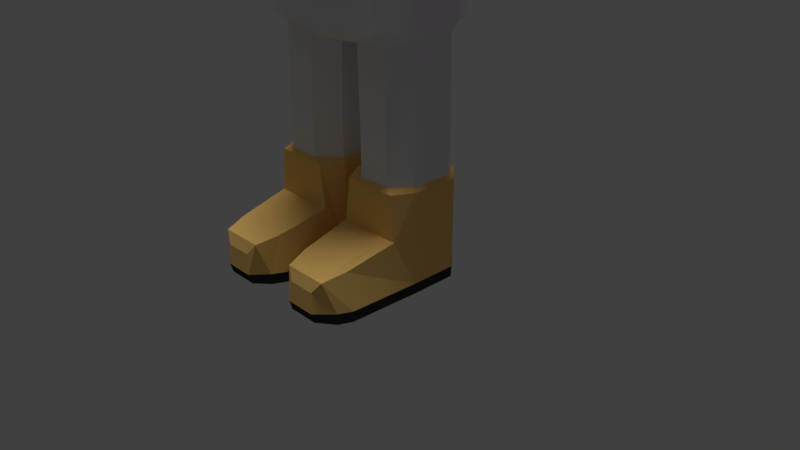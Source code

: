 # Source: astro_tommy_v1.blend  (saved by Blender 2.79.0; exported with 4.5.12 LTS)
import bpy
from mathutils import Matrix  # noqa: F401  (used for matrix-valued properties, if any)

bpy.ops.wm.read_factory_settings(use_empty=True)
scene = bpy.context.scene
scene.name = 'Scene'

# ---- collections
col_collection_1 = bpy.data.collections.new('Collection 1'); scene.collection.children.link(col_collection_1)

# ---- images (referenced by path relative to the original .blend; pixels are not part of the script)
import os
ASSET_DIR = os.environ.get("B2B_ASSET_DIR", "")  # directory of the original .blend (textures are referenced by path, not embedded)
HERE = os.path.dirname(os.path.abspath(__file__))  # packed textures are extracted next to this script under _unpacked/

def load_image(name, relpath, width, height, colorspace="sRGB"):
    """Load a texture the original file referenced (path relative to the .blend, or extracted next to this script)."""
    p = next((c for c in (os.path.join(HERE, relpath), os.path.join(ASSET_DIR, relpath)) if relpath and os.path.exists(c)), "")
    if p:
        img = bpy.data.images.load(p, check_existing=True)
        img.name = name
    else:  # same state as the original file: an image datablock whose file is absent (Cycles renders it pink)
        img = bpy.data.images.new(name, width, height)
        img.source = "FILE"
        img.filepath = "//" + (relpath or name)
    img.colorspace_settings.name = colorspace
    return img
img_arm_uv_r_png = load_image('arm_UV_R.png', 'arm_UV_R.png', 1024, 1024, 'sRGB')
img_arm_uv_l_png = load_image('arm_UV_L.png', 'arm_UV_L.png', 1024, 1024, 'sRGB')

# ---- materials (node trees are filled in below, after node groups)
mat_branco_fato = bpy.data.materials.new('branco-fato')
mat_branco_fato.alpha_threshold = 0.0
mat_branco_fato.roughness = 0.5
mat_amarelo_fato = bpy.data.materials.new('amarelo-fato')
mat_amarelo_fato.alpha_threshold = 0.0
mat_amarelo_fato.roughness = 0.5
mat_preto_fato = bpy.data.materials.new('preto-fato')
mat_preto_fato.alpha_threshold = 0.0
mat_preto_fato.roughness = 0.5
mat_arm_texture_right = bpy.data.materials.new('arm_texture_right')
mat_arm_texture_right.alpha_threshold = 0.0
mat_arm_texture_right.roughness = 0.5
mat_cinza_fato = bpy.data.materials.new('cinza-fato')
mat_cinza_fato.alpha_threshold = 0.0
mat_cinza_fato.roughness = 0.5
mat_arm_texture_left = bpy.data.materials.new('arm_texture_left')
mat_arm_texture_left.alpha_threshold = 0.0
mat_arm_texture_left.roughness = 0.5
mat_vermelho_fato = bpy.data.materials.new('vermelho-fato')
mat_vermelho_fato.alpha_threshold = 0.0
mat_vermelho_fato.roughness = 0.5

# ---- material node trees
mat_branco_fato.use_nodes = True; mat_branco_fato.node_tree.nodes.clear()
_N = mat_branco_fato.node_tree.nodes; _L = mat_branco_fato.node_tree.links
n0 = _N.new('ShaderNodeOutputMaterial'); n0.name = 'Material Output'; n0.location = (300, 300)
n1 = _N.new('ShaderNodeBsdfDiffuse'); n1.name = 'Diffuse BSDF'; n1.location = (10, 300)
n1.inputs[0].default_value = (0.8308, 0.8308, 0.8308, 1.0)
_L.new(n1.outputs[0], n0.inputs[0])
n0.is_active_output = True
mat_amarelo_fato.use_nodes = True; mat_amarelo_fato.node_tree.nodes.clear()
_N = mat_amarelo_fato.node_tree.nodes; _L = mat_amarelo_fato.node_tree.links
n0 = _N.new('ShaderNodeOutputMaterial'); n0.name = 'Material Output'; n0.location = (300, 300)
n1 = _N.new('ShaderNodeBsdfDiffuse'); n1.name = 'Diffuse BSDF'; n1.location = (10, 300)
n1.inputs[0].default_value = (0.9823, 0.6172, 0.1812, 1.0)
_L.new(n1.outputs[0], n0.inputs[0])
n0.is_active_output = True
mat_preto_fato.use_nodes = True; mat_preto_fato.node_tree.nodes.clear()
_N = mat_preto_fato.node_tree.nodes; _L = mat_preto_fato.node_tree.links
n0 = _N.new('ShaderNodeOutputMaterial'); n0.name = 'Material Output'; n0.location = (300, 300)
n1 = _N.new('ShaderNodeBsdfDiffuse'); n1.name = 'Diffuse BSDF'; n1.location = (10, 300)
n1.inputs[0].default_value = (0.03955, 0.03955, 0.03955, 1.0)
_L.new(n1.outputs[0], n0.inputs[0])
n0.is_active_output = True
mat_arm_texture_right.use_nodes = True; mat_arm_texture_right.node_tree.nodes.clear()
_N = mat_arm_texture_right.node_tree.nodes; _L = mat_arm_texture_right.node_tree.links
n0 = _N.new('ShaderNodeTexImage'); n0.name = 'Image Texture'; n0.location = (-4, 327)
n0.width = 140
n0.image = img_arm_uv_r_png
n1 = _N.new('ShaderNodeBsdfDiffuse'); n1.name = 'Diffuse BSDF'; n1.location = (205, 347)
n2 = _N.new('ShaderNodeOutputMaterial'); n2.name = 'Material Output'; n2.location = (398, 253)
_L.new(n1.outputs[0], n2.inputs[0])
_L.new(n0.outputs[0], n1.inputs[0])
n2.is_active_output = True
mat_cinza_fato.use_nodes = True; mat_cinza_fato.node_tree.nodes.clear()
_N = mat_cinza_fato.node_tree.nodes; _L = mat_cinza_fato.node_tree.links
n0 = _N.new('ShaderNodeOutputMaterial'); n0.name = 'Material Output'; n0.location = (300, 300)
n1 = _N.new('ShaderNodeBsdfDiffuse'); n1.name = 'Diffuse BSDF'; n1.location = (10, 300)
n1.inputs[0].default_value = (0.1946, 0.1946, 0.1946, 1.0)
_L.new(n1.outputs[0], n0.inputs[0])
n0.is_active_output = True
mat_arm_texture_left.use_nodes = True; mat_arm_texture_left.node_tree.nodes.clear()
_N = mat_arm_texture_left.node_tree.nodes; _L = mat_arm_texture_left.node_tree.links
n0 = _N.new('ShaderNodeOutputMaterial'); n0.name = 'Material Output'; n0.location = (375, 316)
n1 = _N.new('ShaderNodeBsdfDiffuse'); n1.name = 'Diffuse BSDF'; n1.location = (161, 417)
n2 = _N.new('ShaderNodeTexImage'); n2.name = 'Image Texture'; n2.location = (-45, 360)
n2.width = 140
n2.image = img_arm_uv_l_png
_L.new(n1.outputs[0], n0.inputs[0])
_L.new(n2.outputs[0], n1.inputs[0])
n0.is_active_output = True
mat_vermelho_fato.use_nodes = True; mat_vermelho_fato.node_tree.nodes.clear()
_N = mat_vermelho_fato.node_tree.nodes; _L = mat_vermelho_fato.node_tree.links
n0 = _N.new('ShaderNodeOutputMaterial'); n0.name = 'Material Output'; n0.location = (300, 300)
n1 = _N.new('ShaderNodeBsdfDiffuse'); n1.name = 'Diffuse BSDF'; n1.location = (10, 300)
n1.inputs[0].default_value = (0.9647, 0.08866, 0.107, 1.0)
_L.new(n1.outputs[0], n0.inputs[0])
n0.is_active_output = True

# ---- world
world_world = bpy.data.worlds.new('World'); scene.world = world_world
world_world.color = (0.05088, 0.05088, 0.05088)
world_world.use_sun_shadow = False
world_world.sun_shadow_jitter_overblur = 0.0
world_world.cycles.sampling_method = 'MANUAL'

# ---- cameras
cam_camera = bpy.data.cameras.new('Camera')
cam_camera.clip_end = 100.0
cam_camera.lens = 35.0
cam_camera.sensor_width = 32.0
cam_camera.sensor_height = 18.0
cam_camera.ortho_scale = 7.314
cam_camera.dof.focus_distance = 0.0

# ---- lights
light_spot = bpy.data.lights.new('Spot', 'SPOT')
light_spot.transmission_factor = 0.0
light_spot.energy = 100.0
light_spot.shadow_buffer_clip_start = 0.5
light_spot.shadow_soft_size = 0.1
light_spot.shadow_maximum_resolution = 0.006
light_spot.use_absolute_resolution = True
light_sun = bpy.data.lights.new('Sun', 'SUN')
light_sun.transmission_factor = 0.0
light_sun.angle = 0.1993
light_sun.energy = 1.0
light_sun.shadow_buffer_clip_start = 0.5
light_sun.shadow_soft_size = 0.1
light_sun.shadow_cascade_max_distance = 1000.0

# ---- meshes
me_cube_002 = bpy.data.meshes.new('Cube.002')
me_cube_002.from_pydata([(0.8868, -0.8478, -1.291), (0.8773, -0.8478, 0.9223), (0.8868, 0.9271, -1.291), (0.8773, 0.9271, 0.9223), (0.6694, 1.0, -1.291), (0.6599, 1.0, 0.9223), (0.6694, -0.9268, -1.291), (0.6599, -0.9268, 0.9223), (0.9952, -0.6084, -1.291), (0.9857, -0.6084, 0.9223), (0.6398, -0.6571, 1.058), (0.8333, -0.5874, -1.452), (0.9952, 0.6362, -1.291), (0.9857, 0.6362, 0.9223), (0.6398, 0.6254, 1.058), (0.8333, 0.6912, -1.452), (0.4398, 1.0, -1.291), (0.4302, -0.976, 0.9223), (0.4302, 1.0, 0.9223), (0.4398, -0.976, -1.291), (0.4017, -0.5874, -1.483), (0.4002, -0.7697, 1.003), (0.3224, 0.7926, 1.003), (0.4017, 0.6912, -1.483), (0.1319, 0.3973, -1.513), (1.124, 0.3483, -1.291), (1.043, 0.3973, -1.4), (0.8304, 0.3425, 1.121), (1.114, 0.3483, 0.9223), (1.124, -0.2455, -1.291), (1.114, -0.2455, 0.9223), (0.8304, -0.241, 1.121), (1.043, -0.2947, -1.4), (0.1319, -0.2947, -1.513), (0.6244, -0.7063, 1.178), (0.6244, 0.6212, 1.212), (0.3675, -0.8269, 1.119), (0.2897, 0.8031, 1.165), (0.8288, 0.3654, 1.246), (0.8288, -0.2601, 1.246), (0.5469, -0.5428, 1.276), (0.4518, 0.4086, 1.333), (0.3337, -0.6365, 1.256), (0.3337, 0.4907, 1.326), (0.5946, 0.289, 1.327), (0.6717, -0.1965, 1.327), (0.8628, -0.5874, -2.541), (0.8628, 0.6912, -2.541), (0.4312, -0.5874, -2.541), (0.4312, 0.6912, -2.541), (0.1614, 0.3973, -2.541), (1.073, 0.3973, -2.541), (1.073, -0.2947, -2.541), (0.1614, -0.2947, -2.541), (0.8628, -0.5874, -2.842), (0.8628, 0.6912, -2.842), (0.4312, -0.5874, -2.842), (0.4312, 0.6912, -2.842), (0.1614, 0.3973, -2.842), (1.073, 0.3973, -2.842), (1.073, -0.2947, -2.842), (0.1614, -0.2947, -2.842), (0.8628, -0.5874, -3.039), (0.8628, 0.6912, -3.039), (0.4312, -0.5874, -3.039), (0.4312, 0.6912, -3.039), (0.1614, 0.3973, -3.039), (1.073, 0.3973, -3.039), (1.073, -0.2947, -3.039), (0.1614, -0.2947, -3.039), (0.9833, -0.6579, -3.079), (0.8882, 0.7617, -3.079), (0.2788, -0.6579, -3.079), (0.4091, 0.7617, -3.079), (0.1095, 0.4355, -3.079), (1.121, 0.4355, -3.079), (1.121, -0.3328, -3.079), (0.1095, -0.3328, -3.079), (1.04, -0.6579, -3.648), (0.8882, 0.7617, -4.25), (0.1951, -0.6579, -3.648), (0.4091, 0.7617, -4.25), (0.1095, 0.4355, -4.25), (1.121, 0.4355, -4.25), (1.121, -0.3328, -4.25), (0.1095, -0.3328, -4.25), (0.985, -1.496, -3.792), (0.2465, -1.496, -3.792), (1.09, -1.496, -4.25), (0.1411, -1.496, -4.25), (0.9088, -1.86, -3.854), (0.3278, -1.86, -3.854), (1.016, -1.71, -4.247), (0.2182, -1.71, -4.247), (0.8924, -0.8234, -3.663), (0.3736, -0.8234, -3.663), (0.8924, -1.367, -3.731), (0.3736, -1.367, -3.731), (0.8362, -1.569, -3.783), (0.427, -1.569, -3.783), (0.8882, 0.7617, -4.385), (0.4091, 0.7617, -4.385), (0.1095, 0.4355, -4.385), (1.121, 0.4355, -4.385), (1.121, -0.3328, -4.385), (0.1095, -0.3328, -4.385), (1.09, -1.496, -4.385), (0.1411, -1.496, -4.385), (1.016, -1.71, -4.386), (0.2182, -1.71, -4.386), (0.7928, -1.936, -3.997), (0.4379, -1.936, -3.997), (0.8035, -1.966, -4.256), (0.4068, -1.966, -4.256), (0.8042, -1.913, -4.386), (0.3975, -1.913, -4.386), (0.0, -1.0, -1.291), (0.0, -1.0, 0.9223), (0.0, 1.0, -1.291), (0.0, 1.0, 0.9223), (-0.8868, -0.8478, -1.291), (-0.8773, -0.8478, 0.9223), (-0.8868, 0.9271, -1.291), (-0.8773, 0.9271, 0.9223), (-0.6694, 1.0, -1.291), (-0.6599, 1.0, 0.9223), (-0.6694, -0.9268, -1.291), (-0.6599, -0.9268, 0.9223), (0.0, -0.7337, -1.48), (0.0, -0.8498, 0.9776), (-0.9952, -0.6084, -1.291), (-0.9857, -0.6084, 0.9223), (-0.6398, -0.6571, 1.058), (-0.8333, -0.5874, -1.452), (0.0, 0.8755, 0.9776), (-0.9952, 0.6362, -1.291), (0.0, 0.7749, -1.48), (-0.9857, 0.6362, 0.9223), (-0.6398, 0.6254, 1.058), (-0.8333, 0.6912, -1.452), (-0.4398, 1.0, -1.291), (-0.4302, -0.976, 0.9223), (-0.4302, 1.0, 0.9223), (-0.4398, -0.976, -1.291), (-0.4017, -0.5874, -1.483), (-0.4002, -0.7697, 1.003), (-0.3224, 0.7926, 1.003), (-0.4017, 0.6912, -1.483), (-0.1319, 0.3973, -1.513), (-1.124, 0.3483, -1.291), (-1.043, 0.3973, -1.4), (-0.8304, 0.3425, 1.121), (-1.114, 0.3483, 0.9223), (0.0, 0.3483, -1.506), (-1.124, -0.2455, -1.291), (0.0, -0.2455, -1.506), (-1.114, -0.2455, 0.9223), (-0.8304, -0.241, 1.121), (-1.043, -0.2947, -1.4), (-0.1319, -0.2947, -1.513), (0.0, -0.9128, 1.092), (-0.6244, -0.7063, 1.178), (0.0, 0.8805, 1.164), (-0.6244, 0.6212, 1.212), (-0.3675, -0.8269, 1.119), (-0.2897, 0.8031, 1.165), (-0.8288, 0.3654, 1.246), (-0.8288, -0.2601, 1.246), (0.0, -0.7031, 1.212), (-0.5469, -0.5428, 1.276), (0.0, 0.494, 1.317), (-0.4518, 0.4086, 1.333), (-0.3337, -0.6365, 1.256), (-0.3337, 0.4907, 1.326), (-0.5946, 0.289, 1.327), (-0.6717, -0.1965, 1.327), (-0.8628, -0.5874, -2.541), (-0.8628, 0.6912, -2.541), (-0.4312, -0.5874, -2.541), (-0.4312, 0.6912, -2.541), (-0.1614, 0.3973, -2.541), (-1.073, 0.3973, -2.541), (-1.073, -0.2947, -2.541), (-0.1614, -0.2947, -2.541), (-0.8628, -0.5874, -2.842), (-0.8628, 0.6912, -2.842), (-0.4312, -0.5874, -2.842), (-0.4312, 0.6912, -2.842), (-0.1614, 0.3973, -2.842), (-1.073, 0.3973, -2.842), (-1.073, -0.2947, -2.842), (-0.1614, -0.2947, -2.842), (-0.8628, -0.5874, -3.039), (-0.8628, 0.6912, -3.039), (-0.4312, -0.5874, -3.039), (-0.4312, 0.6912, -3.039), (-0.1614, 0.3973, -3.039), (-1.073, 0.3973, -3.039), (-1.073, -0.2947, -3.039), (-0.1614, -0.2947, -3.039), (-0.9833, -0.6579, -3.079), (-0.8882, 0.7617, -3.079), (-0.2788, -0.6579, -3.079), (-0.4091, 0.7617, -3.079), (-0.1095, 0.4355, -3.079), (-1.121, 0.4355, -3.079), (-1.121, -0.3328, -3.079), (-0.1095, -0.3328, -3.079), (-1.04, -0.6579, -3.648), (-0.8882, 0.7617, -4.25), (-0.1951, -0.6579, -3.648), (-0.4091, 0.7617, -4.25), (-0.1095, 0.4355, -4.25), (-1.121, 0.4355, -4.25), (-1.121, -0.3328, -4.25), (-0.1095, -0.3328, -4.25), (-0.985, -1.496, -3.792), (-0.2465, -1.496, -3.792), (-1.09, -1.496, -4.25), (-0.1411, -1.496, -4.25), (-0.9088, -1.86, -3.854), (-0.3278, -1.86, -3.854), (-1.016, -1.71, -4.247), (-0.2182, -1.71, -4.247), (-0.8924, -0.8234, -3.663), (-0.3736, -0.8234, -3.663), (-0.8924, -1.367, -3.731), (-0.3736, -1.367, -3.731), (-0.8362, -1.569, -3.783), (-0.427, -1.569, -3.783), (-0.8882, 0.7617, -4.385), (-0.4091, 0.7617, -4.385), (-0.1095, 0.4355, -4.385), (-1.121, 0.4355, -4.385), (-1.121, -0.3328, -4.385), (-0.1095, -0.3328, -4.385), (-1.09, -1.496, -4.385), (-0.1411, -1.496, -4.385), (-1.016, -1.71, -4.386), (-0.2182, -1.71, -4.386), (-0.7928, -1.936, -3.997), (-0.4379, -1.936, -3.997), (-0.8035, -1.966, -4.256), (-0.4068, -1.966, -4.256), (-0.8042, -1.913, -4.386), (-0.3975, -1.913, -4.386)], [], [(9, 10, 7, 1), (4, 5, 3, 2), (8, 9, 1, 0), (19, 17, 117, 116), (11, 8, 0, 6), (21, 129, 117, 17), (20, 11, 6, 19), (0, 1, 7, 6), (16, 18, 5, 4), (136, 23, 24, 153), (32, 29, 8, 11), (29, 30, 9, 8), (3, 5, 14, 13), (2, 3, 13, 12), (4, 2, 12, 15), (18, 119, 134, 22), (16, 4, 15, 23), (118, 16, 23, 136), (5, 18, 22, 14), (30, 31, 10, 9), (118, 119, 18, 16), (128, 20, 19, 116), (10, 21, 17, 7), (6, 7, 17, 19), (153, 24, 33, 155), (15, 12, 25, 26), (12, 13, 28, 25), (13, 14, 27, 28), (155, 33, 20, 128), (28, 27, 31, 30), (25, 28, 30, 29), (26, 25, 29, 32), (129, 21, 36, 160), (27, 14, 35, 38), (31, 27, 38, 39), (22, 134, 162, 37), (14, 22, 37, 35), (10, 31, 39, 34), (21, 10, 34, 36), (36, 34, 40, 42), (34, 39, 45, 40), (160, 36, 42, 168), (38, 35, 41, 44), (39, 38, 44, 45), (37, 162, 170, 43), (35, 37, 43, 41), (20, 33, 53, 48), (26, 32, 52, 51), (32, 11, 46, 52), (11, 20, 48, 46), (24, 23, 49, 50), (15, 26, 51, 47), (33, 24, 50, 53), (23, 15, 47, 49), (49, 47, 55, 57), (47, 51, 59, 55), (51, 52, 60, 59), (52, 46, 54, 60), (46, 48, 56, 54), (50, 49, 57, 58), (53, 50, 58, 61), (48, 53, 61, 56), (61, 58, 66, 69), (56, 61, 69, 64), (57, 55, 63, 65), (55, 59, 67, 63), (59, 60, 68, 67), (60, 54, 62, 68), (54, 56, 64, 62), (58, 57, 65, 66), (68, 62, 70, 76), (62, 64, 72, 70), (66, 65, 73, 74), (69, 66, 74, 77), (64, 69, 77, 72), (65, 63, 71, 73), (63, 67, 75, 71), (67, 68, 76, 75), (75, 76, 84, 83), (76, 70, 78, 84), (70, 72, 80, 78), (74, 73, 81, 82), (77, 74, 82, 85), (72, 77, 85, 80), (73, 71, 79, 81), (71, 75, 83, 79), (80, 85, 89, 87), (84, 78, 86, 88), (91, 90, 98, 99), (87, 89, 93, 91), (88, 86, 90, 92), (87, 91, 99, 97), (94, 95, 97, 96), (96, 97, 99, 98), (86, 78, 94, 96), (90, 86, 96, 98), (78, 80, 95, 94), (80, 87, 97, 95), (91, 93, 113, 111), (82, 81, 101, 102), (85, 82, 102, 105), (79, 83, 103, 100), (93, 109, 115, 113), (84, 88, 106, 104), (88, 92, 108, 106), (89, 85, 105, 107), (93, 89, 107, 109), (83, 84, 104, 103), (81, 79, 100, 101), (107, 106, 108, 109), (105, 104, 106, 107), (104, 105, 102, 103), (102, 101, 100, 103), (111, 113, 112, 110), (112, 113, 115, 114), (90, 91, 111, 110), (109, 108, 114, 115), (108, 92, 112, 114), (92, 90, 110, 112), (131, 121, 127, 132), (124, 122, 123, 125), (130, 120, 121, 131), (143, 116, 117, 141), (133, 126, 120, 130), (145, 141, 117, 129), (144, 143, 126, 133), (120, 126, 127, 121), (140, 124, 125, 142), (136, 153, 148, 147), (158, 133, 130, 154), (154, 130, 131, 156), (123, 137, 138, 125), (122, 135, 137, 123), (124, 139, 135, 122), (142, 146, 134, 119), (140, 147, 139, 124), (118, 136, 147, 140), (125, 138, 146, 142), (156, 131, 132, 157), (118, 140, 142, 119), (128, 116, 143, 144), (132, 127, 141, 145), (126, 143, 141, 127), (153, 155, 159, 148), (139, 150, 149, 135), (135, 149, 152, 137), (137, 152, 151, 138), (155, 128, 144, 159), (152, 156, 157, 151), (149, 154, 156, 152), (150, 158, 154, 149), (129, 160, 164, 145), (151, 166, 163, 138), (157, 167, 166, 151), (146, 165, 162, 134), (138, 163, 165, 146), (132, 161, 167, 157), (145, 164, 161, 132), (164, 172, 169, 161), (161, 169, 175, 167), (160, 168, 172, 164), (166, 174, 171, 163), (167, 175, 174, 166), (165, 173, 170, 162), (163, 171, 173, 165), (144, 178, 183, 159), (150, 181, 182, 158), (158, 182, 176, 133), (133, 176, 178, 144), (148, 180, 179, 147), (139, 177, 181, 150), (159, 183, 180, 148), (147, 179, 177, 139), (179, 187, 185, 177), (177, 185, 189, 181), (181, 189, 190, 182), (182, 190, 184, 176), (176, 184, 186, 178), (180, 188, 187, 179), (183, 191, 188, 180), (178, 186, 191, 183), (191, 199, 196, 188), (186, 194, 199, 191), (187, 195, 193, 185), (185, 193, 197, 189), (189, 197, 198, 190), (190, 198, 192, 184), (184, 192, 194, 186), (188, 196, 195, 187), (198, 206, 200, 192), (192, 200, 202, 194), (196, 204, 203, 195), (199, 207, 204, 196), (194, 202, 207, 199), (195, 203, 201, 193), (193, 201, 205, 197), (197, 205, 206, 198), (205, 213, 214, 206), (206, 214, 208, 200), (200, 208, 210, 202), (204, 212, 211, 203), (207, 215, 212, 204), (202, 210, 215, 207), (203, 211, 209, 201), (201, 209, 213, 205), (210, 217, 219, 215), (214, 218, 216, 208), (221, 229, 228, 220), (217, 221, 223, 219), (218, 222, 220, 216), (217, 227, 229, 221), (224, 226, 227, 225), (226, 228, 229, 227), (216, 226, 224, 208), (220, 228, 226, 216), (208, 224, 225, 210), (210, 225, 227, 217), (221, 241, 243, 223), (212, 232, 231, 211), (215, 235, 232, 212), (209, 230, 233, 213), (223, 243, 245, 239), (214, 234, 236, 218), (218, 236, 238, 222), (219, 237, 235, 215), (223, 239, 237, 219), (213, 233, 234, 214), (211, 231, 230, 209), (237, 239, 238, 236), (235, 237, 236, 234), (234, 233, 232, 235), (232, 233, 230, 231), (241, 240, 242, 243), (242, 244, 245, 243), (220, 240, 241, 221), (239, 245, 244, 238), (238, 244, 242, 222), (222, 242, 240, 220)])
me_cube_002.polygons.foreach_set('material_index', [0, 0, 0, 0, 0, 0, 0, 0, 0, 0, 0, 0, 0, 0, 0, 0, 0, 0, 0, 0, 0, 0, 0, 0, 0, 0, 0, 0, 0, 0, 0, 0, 1, 1, 1, 1, 1, 1, 1, 1, 1, 1, 1, 1, 1, 1, 0, 0, 0, 0, 0, 0, 0, 0, 0, 0, 0, 0, 0, 0, 0, 0, 0, 0, 0, 0, 0, 0, 0, 0, 1, 1, 1, 1, 1, 1, 1, 1, 1, 1, 1, 1, 1, 1, 1, 1, 1, 1, 1, 1, 1, 1, 1, 1, 1, 1, 1, 1, 1, 2, 2, 2, 2, 2, 2, 2, 2, 2, 2, 2, 2, 2, 2, 1, 2, 1, 2, 2, 1, 0, 0, 0, 0, 0, 0, 0, 0, 0, 0, 0, 0, 0, 0, 0, 0, 0, 0, 0, 0, 0, 0, 0, 0, 0, 0, 0, 0, 0, 0, 0, 0, 1, 1, 1, 1, 1, 1, 1, 1, 1, 1, 1, 1, 1, 1, 0, 0, 0, 0, 0, 0, 0, 0, 0, 0, 0, 0, 0, 0, 0, 0, 0, 0, 0, 0, 0, 0, 0, 0, 1, 1, 1, 1, 1, 1, 1, 1, 1, 1, 1, 1, 1, 1, 1, 1, 1, 1, 1, 1, 1, 1, 1, 1, 1, 1, 1, 1, 1, 2, 2, 2, 2, 2, 2, 2, 2, 2, 2, 2, 2, 2, 2, 1, 2, 1, 2, 2, 1])
me_cube_002.materials.append(mat_branco_fato)
me_cube_002.materials.append(mat_amarelo_fato)
me_cube_002.materials.append(mat_preto_fato)
me_cube_002.use_remesh_preserve_volume = False
me_cube_002.use_remesh_preserve_attributes = False
me_cube_002.use_mirror_vertex_groups = False
me_cube_002.update()
me_cylinder_001 = bpy.data.meshes.new('Cylinder.001')
me_cylinder_001.from_pydata([(0.0, 0.4536, -1.195), (1.192e-07, 0.4536, 1.195), (0.2268, 0.3928, -1.195), (0.2268, 0.3928, 1.195), (0.3928, 0.2268, -1.195), (0.3928, 0.2268, 1.195), (0.4536, 0.0, -1.195), (0.4536, 0.0, 1.195), (0.3928, -0.2268, -1.195), (0.3928, -0.2268, 1.195), (0.2268, -0.3928, -1.195), (0.2268, -0.3928, 1.195), (0.0, -0.4536, -1.195), (2.384e-07, -0.4536, 1.195), (-0.2268, -0.3928, -1.195), (-0.2268, -0.3928, 1.195), (-0.3928, -0.2268, -1.195), (-0.3928, -0.2268, 1.195), (-0.4536, 0.0, -1.195), (-0.4536, 0.0, 1.195), (-0.3928, 0.2268, -1.195), (-0.3928, 0.2268, 1.195), (-0.2268, 0.3928, -1.195), (-0.2268, 0.3928, 1.195), (5.96e-08, 0.4536, -0.31), (0.2268, 0.3928, -0.31), (0.3928, 0.2268, -0.31), (0.4536, 0.0, -0.31), (0.3928, -0.2268, -0.31), (0.2268, -0.3928, -0.31), (5.96e-08, -0.4536, -0.31), (-0.2268, -0.3928, -0.31), (-0.3928, -0.2268, -0.31), (-0.4536, 0.0, -0.31), (-0.3928, 0.2268, -0.31), (-0.2268, 0.3928, -0.31), (5.96e-08, 0.4536, -0.08737), (0.2268, 0.3928, -0.08737), (0.3928, 0.2268, -0.08737), (0.4536, 0.0, -0.08737), (0.3928, -0.2268, -0.08737), (0.2268, -0.3928, -0.08737), (5.96e-08, -0.4536, -0.08737), (-0.2268, -0.3928, -0.08737), (-0.3928, -0.2268, -0.08737), (-0.4536, 0.0, -0.08737), (-0.3928, 0.2268, -0.08737), (-0.2268, 0.3928, -0.08737), (5.96e-08, 0.4536, 0.1414), (0.2268, 0.3928, 0.1414), (0.3928, 0.2268, 0.1414), (0.4536, 0.0, 0.1414), (0.3928, -0.2268, 0.1414), (0.2268, -0.3928, 0.1414), (5.96e-08, -0.4536, 0.1414), (-0.2268, -0.3928, 0.1414), (-0.3928, -0.2268, 0.1414), (-0.4536, 0.0, 0.1414), (-0.3928, 0.2268, 0.1414), (-0.2268, 0.3928, 0.1414), (5.96e-08, 0.4536, 0.1414), (0.2268, 0.3928, 0.1414), (0.3928, 0.2268, 0.1414), (0.4536, 0.0, 0.1414), (0.3928, -0.2268, 0.1414), (0.2268, -0.3928, 0.1414), (5.96e-08, -0.4536, 0.1414), (-0.2268, -0.3928, 0.1414), (-0.3928, -0.2268, 0.1414), (-0.4536, 0.0, 0.1414), (-0.3928, 0.2268, 0.1414), (-0.2268, 0.3928, 0.1414)], [(71, 60), (70, 71), (69, 70), (68, 69), (67, 68), (66, 67), (65, 66), (64, 65), (63, 64), (62, 63), (61, 62), (60, 61)], [(48, 1, 3, 49), (49, 3, 5, 50), (50, 5, 7, 51), (51, 7, 9, 52), (52, 9, 11, 53), (53, 11, 13, 54), (54, 13, 15, 55), (55, 15, 17, 56), (56, 17, 19, 57), (57, 19, 21, 58), (3, 1, 23, 21, 19, 17, 15, 13, 11, 9, 7, 5), (58, 21, 23, 59), (59, 23, 1, 48), (22, 35, 24, 0), (20, 34, 35, 22), (18, 33, 34, 20), (16, 32, 33, 18), (14, 31, 32, 16), (12, 30, 31, 14), (10, 29, 30, 12), (8, 28, 29, 10), (6, 27, 28, 8), (4, 26, 27, 6), (2, 25, 26, 4), (0, 24, 25, 2), (35, 47, 36, 24), (34, 46, 47, 35), (33, 45, 46, 34), (32, 44, 45, 33), (31, 43, 44, 32), (30, 42, 43, 31), (29, 41, 42, 30), (28, 40, 41, 29), (27, 39, 40, 28), (26, 38, 39, 27), (25, 37, 38, 26), (24, 36, 37, 25), (47, 59, 48, 36), (46, 58, 59, 47), (45, 57, 58, 46), (44, 56, 57, 45), (43, 55, 56, 44), (42, 54, 55, 43), (41, 53, 54, 42), (40, 52, 53, 41), (39, 51, 52, 40), (38, 50, 51, 39), (37, 49, 50, 38), (36, 48, 49, 37)])
_uv = me_cylinder_001.uv_layers.new(name='UVMap')
_uv.uv.foreach_set('vector', [0.5875, 0.6432, 0.2734, 0.6439, 0.273, 0.5737, 0.5878, 0.5729, 0.5878, 0.5729, 0.273, 0.5737, 0.2727, 0.5034, 0.5879, 0.5025, 0.5879, 0.5025, 0.2727, 0.5034, 0.2723, 0.4331, 0.5879, 0.4321, 0.5879, 0.4321, 0.2723, 0.4331, 0.272, 0.3627, 0.5878, 0.3617, 0.5878, 0.3617, 0.272, 0.3627, 0.2717, 0.2923, 0.5877, 0.2912, 0.5877, 0.2912, 0.2717, 0.2923, 0.2714, 0.2219, 0.5875, 0.2207, 0.5875, 0.2207, 0.2714, 0.2219, 0.2711, 0.1514, 0.5873, 0.1502, 0.5873, 0.1502, 0.2711, 0.1514, 0.2708, 0.08091, 0.5871, 0.07965, 0.5871, 0.07965, 0.2708, 0.08091, 0.2705, 0.01042, 0.5868, 0.009108, 0.5856, 0.856, 0.2716, 0.8476, 0.2876, 0.7787, 0.5863, 0.7856, 0.1547, 0.6422, 0.2228, 0.6609, 0.2738, 0.7139, 0.2876, 0.7787, 0.2716, 0.8476, 0.2213, 0.8972, 0.153, 0.9151, 0.08493, 0.8964, 0.03529, 0.8462, 0.01743, 0.7778, 0.03611, 0.7097, 0.08635, 0.6601, 0.5863, 0.7856, 0.2876, 0.7787, 0.2738, 0.7139, 0.5869, 0.7135, 0.5869, 0.7135, 0.2738, 0.7139, 0.2734, 0.6439, 0.5875, 0.6432, 0.9902, 0.715, 0.7231, 0.7147, 0.7233, 0.6439, 0.9902, 0.6442, 0.9902, 0.786, 0.7229, 0.7859, 0.7231, 0.7147, 0.9902, 0.715, 0.9902, 0.857, 0.7226, 0.857, 0.7229, 0.7859, 0.9902, 0.786, 0.989, 0.07849, 0.7228, 0.0792, 0.7226, 0.008596, 0.9888, 0.007851, 0.9892, 0.1491, 0.723, 0.1498, 0.7228, 0.0792, 0.989, 0.07849, 0.9894, 0.2198, 0.7232, 0.2204, 0.723, 0.1498, 0.9892, 0.1491, 0.9896, 0.2904, 0.7233, 0.2909, 0.7232, 0.2204, 0.9894, 0.2198, 0.9898, 0.3611, 0.7234, 0.3615, 0.7233, 0.2909, 0.9896, 0.2904, 0.9899, 0.4318, 0.7235, 0.432, 0.7234, 0.3615, 0.9898, 0.3611, 0.99, 0.5025, 0.7235, 0.5026, 0.7235, 0.432, 0.9899, 0.4318, 0.9901, 0.5733, 0.7235, 0.5732, 0.7235, 0.5026, 0.99, 0.5025, 0.9902, 0.6442, 0.7233, 0.6439, 0.7235, 0.5732, 0.9901, 0.5733, 0.7231, 0.7147, 0.6558, 0.7143, 0.6563, 0.6436, 0.7233, 0.6439, 0.7229, 0.7859, 0.6555, 0.7857, 0.6558, 0.7143, 0.7231, 0.7147, 0.7226, 0.857, 0.655, 0.8567, 0.6555, 0.7857, 0.7229, 0.7859, 0.7228, 0.0792, 0.6559, 0.07941, 0.6556, 0.008835, 0.7226, 0.008596, 0.723, 0.1498, 0.6561, 0.15, 0.6559, 0.07941, 0.7228, 0.0792, 0.7232, 0.2204, 0.6563, 0.2205, 0.6561, 0.15, 0.723, 0.1498, 0.7233, 0.2909, 0.6564, 0.291, 0.6563, 0.2205, 0.7232, 0.2204, 0.7234, 0.3615, 0.6565, 0.3616, 0.6564, 0.291, 0.7233, 0.2909, 0.7235, 0.432, 0.6566, 0.4321, 0.6565, 0.3616, 0.7234, 0.3615, 0.7235, 0.5026, 0.6566, 0.5026, 0.6566, 0.4321, 0.7235, 0.432, 0.7235, 0.5732, 0.6565, 0.5731, 0.6566, 0.5026, 0.7235, 0.5026, 0.7233, 0.6439, 0.6563, 0.6436, 0.6565, 0.5731, 0.7235, 0.5732, 0.6558, 0.7143, 0.5869, 0.7135, 0.5875, 0.6432, 0.6563, 0.6436, 0.6555, 0.7857, 0.5863, 0.7856, 0.5869, 0.7135, 0.6558, 0.7143, 0.655, 0.8567, 0.5856, 0.856, 0.5863, 0.7856, 0.6555, 0.7857, 0.6559, 0.07941, 0.5871, 0.07965, 0.5868, 0.009108, 0.6556, 0.008835, 0.6561, 0.15, 0.5873, 0.1502, 0.5871, 0.07965, 0.6559, 0.07941, 0.6563, 0.2205, 0.5875, 0.2207, 0.5873, 0.1502, 0.6561, 0.15, 0.6564, 0.291, 0.5877, 0.2912, 0.5875, 0.2207, 0.6563, 0.2205, 0.6565, 0.3616, 0.5878, 0.3617, 0.5877, 0.2912, 0.6564, 0.291, 0.6566, 0.4321, 0.5879, 0.4321, 0.5878, 0.3617, 0.6565, 0.3616, 0.6566, 0.5026, 0.5879, 0.5025, 0.5879, 0.4321, 0.6566, 0.4321, 0.6565, 0.5731, 0.5878, 0.5729, 0.5879, 0.5025, 0.6566, 0.5026, 0.6563, 0.6436, 0.5875, 0.6432, 0.5878, 0.5729, 0.6565, 0.5731])
me_cylinder_001.materials.append(mat_arm_texture_right)
me_cylinder_001.use_remesh_preserve_volume = False
me_cylinder_001.use_remesh_preserve_attributes = False
me_cylinder_001.use_mirror_vertex_groups = False
me_cylinder_001.update()
me_circle_002 = bpy.data.meshes.new('Circle.002')
me_circle_002.from_pydata([(-0.5485, 0.1916, 0.3894), (-0.5385, 0.1806, 0.8462), (-0.4228, 0.2563, 0.3894), (-0.4197, 0.2418, 0.8462), (-0.2817, 0.2494, 0.3894), (-0.2862, 0.2353, 0.8462), (-0.1628, 0.1729, 0.3894), (-0.1738, 0.163, 0.8462), (-0.0982, 0.04728, 0.3894), (-0.1127, 0.04414, 0.8462), (-0.105, -0.09386, 0.3894), (-0.1192, -0.08933, 0.8462), (-0.1815, -0.2127, 0.3894), (-0.1915, -0.2017, 0.8462), (-0.3072, -0.2773, 0.3894), (-0.3103, -0.2628, 0.8462), (-0.4483, -0.2705, 0.3894), (-0.4438, -0.2564, 0.8462), (-0.5671, -0.194, 0.3894), (-0.5561, -0.184, 0.8462), (-0.6318, -0.06836, 0.3894), (-0.6173, -0.06521, 0.8462), (-0.625, 0.07279, 0.3894), (-0.6108, 0.06826, 0.8462), (-0.5007, 0.1389, 0.9283), (-0.4077, 0.1867, 0.9283), (-0.3034, 0.1817, 0.9283), (-0.2155, 0.1251, 0.9283), (-0.1677, 0.03222, 0.9283), (-0.1728, -0.07215, 0.9283), (-0.2293, -0.16, 0.9283), (-0.3222, -0.2078, 0.9283), (-0.4266, -0.2028, 0.9283), (-0.5145, -0.1462, 0.9283), (-0.5623, -0.05329, 0.9283), (-0.5572, 0.05108, 0.9283), (-0.4368, 0.06859, 0.9753), (-0.3876, 0.0939, 0.9753), (-0.3324, 0.09122, 0.9753), (-0.2859, 0.06128, 0.9753), (-0.2606, 0.0121, 0.9753), (-0.2632, -0.04315, 0.9753), (-0.2932, -0.08966, 0.9753), (-0.3424, -0.115, 0.9753), (-0.3976, -0.1123, 0.9753), (-0.4441, -0.08235, 0.9753), (-0.4694, -0.03317, 0.9753), (-0.4668, 0.02208, 0.9753), (-0.5485, 0.1916, 0.3073), (-0.4228, 0.2563, 0.3073), (-0.2817, 0.2494, 0.3073), (-0.1628, 0.1729, 0.3073), (-0.0982, 0.04728, 0.3073), (-0.105, -0.09386, 0.3073), (-0.1815, -0.2127, 0.3073), (-0.3072, -0.2773, 0.3073), (-0.4483, -0.2705, 0.3073), (-0.5671, -0.194, 0.3073), (-0.6318, -0.06836, 0.3073), (-0.625, 0.07279, 0.3073), (-0.5485, 0.1916, 0.2171), (-0.4228, 0.2563, 0.2171), (-0.2817, 0.2494, 0.2171), (-0.1628, 0.1729, 0.2171), (-0.0982, 0.04728, 0.2171), (-0.105, -0.09386, 0.2171), (-0.1815, -0.2127, 0.2171), (-0.3072, -0.2773, 0.2171), (-0.4483, -0.2705, 0.2171), (-0.5671, -0.194, 0.2171), (-0.6318, -0.06836, 0.2171), (-0.625, 0.07279, 0.2171), (-0.548, 0.1992, -0.01964), (-0.4177, 0.2662, -0.01964), (-0.2712, 0.2592, -0.01964), (-0.148, 0.1798, -0.01964), (-0.08089, 0.04945, -0.06165), (-0.08798, -0.09698, -0.06165), (-0.1673, -0.2202, -0.01964), (-0.2977, -0.2873, -0.01964), (-0.4441, -0.2802, -0.01964), (-0.5674, -0.2009, -0.01964), (-0.6344, -0.07052, -0.01964), (-0.6274, 0.0759, -0.01964), (0.3976, 0.188, 0.5185), (0.3908, 0.1805, 1.013), (0.4727, 0.07117, 0.5185), (0.4631, 0.0681, 1.013), (0.4793, -0.06751, 0.5185), (0.4695, -0.06537, 1.013), (0.4157, -0.1909, 0.5185), (0.4083, -0.1842, 1.013), (0.2989, -0.266, 0.5185), (0.2959, -0.2564, 1.013), (0.1602, -0.2726, 0.5185), (0.1624, -0.2628, 1.013), (0.03683, -0.209, 0.5185), (0.04361, -0.2016, 1.013), (-0.03826, -0.09225, 0.5185), (-0.02865, -0.08917, 1.013), (-0.04489, 0.04644, 0.5185), (-0.03503, 0.0443, 1.013), (0.01872, 0.1699, 0.5185), (0.02619, 0.1631, 1.013), (0.1355, 0.2449, 0.5185), (0.1386, 0.2353, 1.013), (0.2742, 0.2516, 0.5185), (0.2721, 0.2417, 1.013), (0.353, 0.1389, 1.095), (0.4095, 0.05096, 1.095), (0.4145, -0.05342, 1.095), (0.3666, -0.1463, 1.095), (0.2787, -0.2028, 1.095), (0.1743, -0.2078, 1.095), (0.08146, -0.1599, 1.095), (0.02496, -0.07203, 1.095), (0.01997, 0.03234, 1.095), (0.06784, 0.1252, 1.095), (0.1557, 0.1817, 1.095), (0.2601, 0.1867, 1.095), (0.2891, 0.06854, 1.142), (0.319, 0.02202, 1.142), (0.3216, -0.03324, 1.142), (0.2963, -0.0824, 1.142), (0.2498, -0.1123, 1.142), (0.1945, -0.115, 1.142), (0.1454, -0.08962, 1.142), (0.1154, -0.04309, 1.142), (0.1128, 0.01216, 1.142), (0.1381, 0.06133, 1.142), (0.1847, 0.09124, 1.142), (0.2399, 0.09388, 1.142), (0.3976, 0.188, 0.4379), (0.4727, 0.07117, 0.4379), (0.4793, -0.06751, 0.4379), (0.4157, -0.1909, 0.4379), (0.2989, -0.266, 0.4379), (0.1602, -0.2726, 0.4379), (0.03683, -0.209, 0.4379), (-0.03826, -0.09225, 0.4379), (-0.04489, 0.04644, 0.4379), (0.01872, 0.1699, 0.4379), (0.1355, 0.2449, 0.4379), (0.2742, 0.2516, 0.4379), (0.3976, 0.188, 0.3493), (0.4727, 0.07117, 0.3493), (0.4793, -0.06751, 0.3493), (0.4157, -0.1909, 0.3493), (0.2989, -0.266, 0.3493), (0.1602, -0.2726, 0.3493), (0.03683, -0.209, 0.3493), (-0.03826, -0.09225, 0.3493), (-0.04489, 0.04644, 0.3493), (0.01872, 0.1699, 0.3493), (0.1355, 0.2449, 0.3493), (0.2742, 0.2516, 0.3493), (0.401, 0.1916, -0.02738), (0.4775, 0.1181, -0.06864), (0.4843, -0.06866, -0.06864), (0.4195, -0.1944, -0.02738), (0.3005, -0.2709, -0.02738), (0.1592, -0.2777, -0.02738), (0.03343, -0.2128, -0.02738), (-0.04307, -0.09386, -0.06864), (-0.04982, 0.04744, -0.06864), (0.01498, 0.1732, -0.02738), (0.134, 0.2497, -0.02738), (0.2753, 0.2564, -0.02738), (0.8375, -0.2714, 0.3765), (0.8364, -0.2648, 0.8383), (0.7009, -0.2595, 0.3765), (0.7032, -0.2531, 0.8383), (0.5886, -0.1808, 0.3765), (0.5938, -0.1765, 0.8383), (0.5306, -0.05654, 0.3765), (0.5373, -0.05536, 0.8383), (0.5426, 0.08007, 0.3765), (0.5489, 0.07776, 0.8383), (0.6212, 0.1924, 0.3765), (0.6256, 0.1872, 0.8383), (0.7455, 0.2503, 0.3765), (0.7467, 0.2437, 0.8383), (0.8821, 0.2384, 0.3765), (0.8798, 0.232, 0.8383), (0.9945, 0.1597, 0.3765), (0.9893, 0.1554, 0.8383), (1.052, 0.03546, 0.3765), (1.046, 0.03429, 0.8383), (1.04, -0.1011, 0.3765), (1.034, -0.09883, 0.8383), (0.9618, -0.2135, 0.3765), (0.9575, -0.2083, 0.8383), (0.8266, -0.2093, 0.9204), (0.7225, -0.2002, 0.9204), (0.6369, -0.1403, 0.9204), (0.5927, -0.04559, 0.9204), (0.6018, 0.05851, 0.9204), (0.6618, 0.1441, 0.9204), (0.7565, 0.1883, 0.9204), (0.8606, 0.1792, 0.9204), (0.9462, 0.1192, 0.9204), (0.9903, 0.02452, 0.9204), (0.9812, -0.07958, 0.9204), (0.9213, -0.1652, 0.9204), (0.8101, -0.1158, 0.9674), (0.755, -0.1109, 0.9674), (0.7097, -0.07922, 0.9674), (0.6863, -0.02909, 0.9674), (0.6911, 0.02601, 0.9674), (0.7228, 0.07132, 0.9674), (0.773, 0.0947, 0.9674), (0.8281, 0.08988, 0.9674), (0.8734, 0.05815, 0.9674), (0.8968, 0.00802, 0.9674), (0.8919, -0.04708, 0.9674), (0.8602, -0.09239, 0.9674), (0.8375, -0.2714, 0.2969), (0.7009, -0.2595, 0.2969), (0.5886, -0.1808, 0.2969), (0.5306, -0.05654, 0.2969), (0.5426, 0.08007, 0.2969), (0.6212, 0.1924, 0.2969), (0.7455, 0.2503, 0.2969), (0.8821, 0.2384, 0.2969), (0.9945, 0.1597, 0.2969), (1.052, 0.03546, 0.2969), (1.04, -0.1011, 0.2969), (0.9618, -0.2135, 0.2969), (0.8375, -0.2714, 0.2094), (0.7009, -0.2595, 0.2094), (0.5886, -0.1808, 0.2094), (0.5306, -0.05654, 0.2094), (0.5426, 0.08007, 0.2094), (0.6212, 0.1924, 0.2094), (0.7455, 0.2503, 0.2094), (0.8821, 0.2384, 0.2094), (0.9945, 0.1597, 0.2094), (1.052, 0.03546, 0.2094), (1.04, -0.1011, 0.2094), (0.9618, -0.2135, 0.2094), (0.8373, -0.2704, -0.02063), (0.7013, -0.2585, -0.02063), (0.5894, -0.1802, -0.02063), (0.5317, -0.05636, -0.06097), (0.5466, 0.07972, -0.06097), (0.6219, 0.1916, -0.02063), (0.7457, 0.2493, -0.02063), (0.8818, 0.2374, -0.02063), (0.9937, 0.1591, -0.02063), (1.051, 0.03529, -0.02063), (1.039, -0.1008, -0.02063), (0.9611, -0.2127, -0.02063), (-0.7351, 0.249, -0.7261), (-0.7748, 0.2058, -0.853), (-0.7936, 0.07093, -0.9214), (-0.7894, -0.06614, -0.9227), (-0.7663, -0.2009, -0.8404), (-0.7293, -0.2663, -0.723), (-0.6852, -0.2626, -0.5821), (-0.6488, -0.1909, -0.4711), (-0.6606, -0.1399, -0.4088), (-0.6307, 0.06677, -0.4121), (-0.6538, 0.1836, -0.48), (-0.6919, 0.2531, -0.5944), (-0.8856, 0.2445, -0.6747), (-0.9219, 0.1874, -0.7878), (-0.9419, 0.07014, -0.857), (-0.9401, -0.06694, -0.8587), (-0.917, -0.2017, -0.7768), (-0.8788, -0.2671, -0.6625), (-0.8358, -0.2634, -0.5323), (-0.7995, -0.1917, -0.4212), (-0.7795, -0.0711, -0.359), (-0.7641, 0.06597, -0.364), (-0.7273, 0.1828, -0.438), (-0.8426, 0.2482, -0.5446), (-0.9687, 0.2441, -0.6472), (-1.005, 0.1759, -0.7586), (-1.025, 0.0697, -0.8245), (-1.023, -0.06738, -0.8212), (-1.0, -0.2022, -0.7493), (-0.962, -0.2675, -0.635), (-0.919, -0.2638, -0.5048), (-0.8826, -0.1921, -0.3937), (-0.8627, -0.07154, -0.3315), (-0.8645, 0.06553, -0.3348), (-0.8876, 0.1824, -0.4027), (-0.9257, 0.2477, -0.5171), (-1.376, 0.09031, -0.4651), (-1.391, 0.06138, -0.5099), (-1.399, 0.01275, -0.535), (-1.398, -0.04254, -0.5337), (-1.389, -0.08968, -0.5063), (-1.373, -0.116, -0.4602), (-1.356, -0.1146, -0.4077), (-1.341, -0.08562, -0.3629), (-1.333, -0.03699, -0.3378), (-1.334, 0.0183, -0.3391), (-1.343, 0.06544, -0.3665), (-1.359, 0.0918, -0.4126), (-1.34, 0.1816, -0.5054), (-1.368, 0.127, -0.5901), (-1.383, 0.0351, -0.6375), (-1.382, -0.06936, -0.635), (-1.364, -0.1584, -0.5832), (-1.335, -0.2082, -0.4961), (-1.302, -0.2054, -0.3969), (-1.275, -0.1507, -0.3123), (-1.26, -0.05887, -0.2648), (-1.261, 0.04559, -0.2673), (-1.279, 0.1346, -0.3191), (-1.308, 0.1844, -0.4063), (-1.268, 0.236, -0.5463), (-1.044, 0.2437, -0.6222), (-1.303, 0.1661, -0.6546), (-1.081, 0.1719, -0.7333), (-1.323, 0.04861, -0.7152), (-1.101, 0.0693, -0.7955), (-1.321, -0.08497, -0.712), (-1.099, -0.06778, -0.7923), (-1.298, -0.1989, -0.6458), (-1.076, -0.2026, -0.7243), (-1.261, -0.2625, -0.5344), (-1.038, -0.2679, -0.61), (-1.219, -0.2589, -0.4076), (-0.9945, -0.2642, -0.4798), (-1.184, -0.189, -0.2993), (-0.9582, -0.1925, -0.3688), (-1.164, -0.07156, -0.2387), (-0.9382, -0.07194, -0.3065), (-1.166, 0.06202, -0.2419), (-0.9401, 0.06513, -0.3098), (-1.189, 0.1759, -0.3081), (-0.9631, 0.182, -0.3777), (-1.226, 0.2396, -0.4195), (-1.001, 0.2473, -0.4921), (-0.5485, 0.1916, -0.2352), (-0.4228, 0.2509, -0.2049), (-0.2817, 0.2494, -0.1852), (-0.1628, 0.1729, -0.1852), (-0.07154, 0.1906, -0.1891), (-0.069, -0.188, -0.1929), (-0.1815, -0.2127, -0.1852), (-0.3072, -0.2773, -0.1852), (-0.4483, -0.2705, -0.1852), (-0.5671, -0.194, -0.1852), (-0.6318, -0.06836, -0.2667), (-0.625, 0.07279, -0.2667), (0.3976, 0.188, -0.1929), (0.5077, 0.2182, -0.1894), (0.4999, -0.1945, -0.1859), (0.4157, -0.1909, -0.1929), (0.2989, -0.266, -0.1929), (0.1602, -0.2726, -0.1929), (0.03683, -0.209, -0.1929), (-0.1628, 0.2626, -0.3518), (-0.5431, 0.2215, -0.3748), (0.01872, 0.1699, -0.1929), (0.1355, 0.2449, -0.1929), (0.2742, 0.2516, -0.1929), (0.8375, -0.2714, -0.1859), (0.7009, -0.2595, -0.1859), (0.5886, -0.1808, -0.1859), (-0.2817, 0.2597, -0.3518), (-0.4228, 0.2634, -0.3518), (0.6212, 0.1924, -0.1859), (0.7455, 0.2503, -0.1859), (0.8821, 0.2384, -0.1859), (0.9945, 0.1597, -0.1859), (1.052, 0.03546, -0.1859), (1.04, -0.1011, -0.1859), (0.9618, -0.2135, -0.1859), (-0.07154, 0.2509, -0.3556), (-0.069, -0.2212, -0.3595), (-0.1815, -0.2127, -0.4238), (-0.3072, -0.2773, -0.3518), (-0.4483, -0.2705, -0.3518), (-0.5671, -0.194, -0.4204), (-0.6178, -0.152, -0.3518), (0.3976, 0.2462, -0.3595), (0.5077, 0.2428, -0.356), (0.4999, -0.2277, -0.3525), (0.4157, -0.1909, -0.4238), (0.2989, -0.266, -0.4133), (0.1602, -0.2726, -0.4133), (0.03683, -0.209, -0.4238), (0.01872, 0.2597, -0.3595), (0.1355, 0.2572, -0.3595), (0.2742, 0.2608, -0.3595), (0.8375, -0.2714, -0.3525), (0.7009, -0.2595, -0.3525), (0.5886, -0.2195, -0.4238), (0.6212, 0.2376, -0.3452), (0.7455, 0.2602, -0.3525), (0.8821, 0.2537, -0.3525), (0.9945, 0.1829, -0.3525), (1.052, 0.03546, -0.3525), (1.04, -0.1011, -0.3525), (0.9618, -0.2135, -0.3525), (-0.1628, 0.2626, -0.5725), (-0.5485, 0.2616, -0.5725), (-0.2817, 0.2597, -0.5725), (-0.4228, 0.2634, -0.5725), (-0.07154, 0.2509, -0.5763), (-0.04866, -0.2623, -0.5776), (-0.2465, -0.2773, -0.5725), (-0.4266, -0.2705, -0.5725), (-0.5671, -0.2272, -0.5976), (0.3976, 0.2462, -0.5802), (0.5077, 0.2428, -0.5767), (0.5014, -0.2673, -0.5755), (0.2989, -0.266, -0.5526), (0.1602, -0.2726, -0.5526), (0.01872, 0.2597, -0.5802), (0.1355, 0.2572, -0.5802), (0.2742, 0.2608, -0.5802), (0.8375, -0.2714, -0.5732), (0.7009, -0.2595, -0.5732), (0.6212, 0.2537, -0.5659), (0.7455, 0.2602, -0.5732), (0.8821, 0.2537, -0.5732), (0.9945, 0.2111, -0.5732), (1.052, 0.03547, -0.5732), (1.04, -0.1011, -0.5732), (0.9618, -0.2135, -0.5732), (-0.1628, 0.2626, -0.7863), (-0.5485, 0.2574, -0.7305), (-0.2817, 0.2597, -0.6894), (-0.4228, 0.2634, -0.7806), (-0.07154, 0.263, -0.7752), (-0.04866, -0.2623, -0.6802), (-0.1901, -0.2685, -0.7952), (-0.3919, -0.2705, -0.7701), (-0.5152, -0.2385, -0.775), (0.3976, 0.263, -0.7213), (0.5077, 0.2595, -0.7822), (0.5014, -0.2673, -0.6932), (0.3379, -0.266, -0.8019), (0.1602, -0.2726, -0.7249), (0.01872, 0.2597, -0.7642), (0.1355, 0.2572, -0.7642), (0.2742, 0.2608, -0.7919), (0.8375, -0.2714, -0.7606), (0.6645, -0.2595, -0.7307), (0.6212, 0.2537, -0.7642), (0.7455, 0.2602, -0.772), (0.8821, 0.2537, -0.7158), (0.9551, 0.1769, -0.8156), (1.026, 0.03547, -0.8166), (1.023, -0.1011, -0.712), (0.9618, -0.2135, -0.7606), (-0.5444, 0.1701, -0.9938), (-0.603, 0.02242, -1.024), (-0.1954, 0.2734, -0.9676), (0.3191, 0.3013, -1.142), (-0.3171, -0.1037, -1.132), (-0.07154, 0.2988, -0.9695), (0.03122, -0.2402, -0.9651), (-0.3431, -0.2305, -0.9797), (-0.4938, -0.1802, -1.019), (0.2614, 0.3013, -0.9709), (-0.09498, -0.2387, -1.142), (0.497, -0.2572, -0.9649), (0.01872, 0.3041, -0.9228), (0.1355, 0.3001, -0.9715), (0.09476, -0.2544, -1.142), (0.7694, -0.2714, -0.9679), (0.5775, 0.2771, -0.9643), (0.8064, 0.2012, -0.9679), (0.04454, 0.2902, -1.142), (-0.1504, 0.2546, -1.142), (0.9094, 0.01484, -0.9679), (-0.3132, 0.1367, -1.116), (-0.628, -0.09473, -1.001), (0.4531, -0.2117, -1.142), (0.6342, -0.1803, -1.142), (0.466, 0.2771, -1.142), (0.6001, 0.2019, -1.142), (0.7089, 0.04956, -1.142), (0.2623, 0.1735, -1.18), (-0.06068, -0.04313, -1.168), (0.05209, -0.1006, -1.168), (0.1484, -0.1086, -1.18), (0.1229, 0.1679, -1.18), (0.02393, 0.1498, -1.168), (-0.05869, 0.08994, -1.168), (0.3108, -0.08692, -1.18), (0.4447, -0.07097, -1.18), (0.3901, 0.1612, -1.18), (0.5003, 0.1459, -1.168), (0.5275, 0.04571, -1.168)], [], [(0, 1, 3, 2), (2, 3, 5, 4), (4, 5, 7, 6), (6, 7, 9, 8), (8, 9, 11, 10), (10, 11, 13, 12), (12, 13, 15, 14), (14, 15, 17, 16), (16, 17, 19, 18), (18, 19, 21, 20), (19, 17, 32, 33), (20, 21, 23, 22), (22, 23, 1, 0), (10, 12, 54, 53), (32, 31, 43, 44), (17, 15, 31, 32), (15, 13, 30, 31), (13, 11, 29, 30), (11, 9, 28, 29), (9, 7, 27, 28), (1, 23, 35, 24), (3, 1, 24, 25), (7, 5, 26, 27), (23, 21, 34, 35), (5, 3, 25, 26), (21, 19, 33, 34), (37, 36, 47, 46, 45, 44, 43, 42, 41, 40, 39, 38), (29, 28, 40, 41), (24, 35, 47, 36), (26, 25, 37, 38), (33, 32, 44, 45), (30, 29, 41, 42), (27, 26, 38, 39), (34, 33, 45, 46), (31, 30, 42, 43), (28, 27, 39, 40), (35, 34, 46, 47), (25, 24, 36, 37), (58, 59, 71, 70), (8, 10, 53, 52), (6, 8, 52, 51), (22, 0, 48, 59), (0, 2, 49, 48), (4, 6, 51, 50), (20, 22, 59, 58), (2, 4, 50, 49), (18, 20, 58, 57), (16, 18, 57, 56), (14, 16, 56, 55), (12, 14, 55, 54), (63, 64, 76, 75), (48, 49, 61, 60), (55, 56, 68, 67), (52, 53, 65, 64), (59, 48, 60, 71), (49, 50, 62, 61), (56, 57, 69, 68), (53, 54, 66, 65), (50, 51, 63, 62), (57, 58, 70, 69), (54, 55, 67, 66), (51, 52, 64, 63), (72, 73, 74, 75, 76, 77, 78, 79, 80, 81, 82, 83), (70, 71, 83, 82), (60, 61, 73, 72), (67, 68, 80, 79), (64, 65, 77, 76), (71, 60, 72, 83), (61, 62, 74, 73), (68, 69, 81, 80), (65, 66, 78, 77), (62, 63, 75, 74), (69, 70, 82, 81), (66, 67, 79, 78), (84, 85, 87, 86), (86, 87, 89, 88), (88, 89, 91, 90), (90, 91, 93, 92), (92, 93, 95, 94), (94, 95, 97, 96), (96, 97, 99, 98), (98, 99, 101, 100), (100, 101, 103, 102), (102, 103, 105, 104), (103, 101, 116, 117), (104, 105, 107, 106), (106, 107, 85, 84), (94, 96, 138, 137), (116, 115, 127, 128), (101, 99, 115, 116), (99, 97, 114, 115), (97, 95, 113, 114), (95, 93, 112, 113), (93, 91, 111, 112), (85, 107, 119, 108), (87, 85, 108, 109), (91, 89, 110, 111), (107, 105, 118, 119), (89, 87, 109, 110), (105, 103, 117, 118), (121, 120, 131, 130, 129, 128, 127, 126, 125, 124, 123, 122), (113, 112, 124, 125), (108, 119, 131, 120), (110, 109, 121, 122), (117, 116, 128, 129), (114, 113, 125, 126), (111, 110, 122, 123), (118, 117, 129, 130), (115, 114, 126, 127), (112, 111, 123, 124), (119, 118, 130, 131), (109, 108, 120, 121), (142, 143, 155, 154), (92, 94, 137, 136), (90, 92, 136, 135), (106, 84, 132, 143), (84, 86, 133, 132), (88, 90, 135, 134), (104, 106, 143, 142), (86, 88, 134, 133), (102, 104, 142, 141), (100, 102, 141, 140), (98, 100, 140, 139), (96, 98, 139, 138), (147, 148, 160, 159), (132, 133, 145, 144), (139, 140, 152, 151), (136, 137, 149, 148), (143, 132, 144, 155), (133, 134, 146, 145), (140, 141, 153, 152), (137, 138, 150, 149), (134, 135, 147, 146), (141, 142, 154, 153), (138, 139, 151, 150), (135, 136, 148, 147), (156, 157, 158, 159, 160, 161, 162, 163, 164, 165, 166, 167), (154, 155, 167, 166), (144, 145, 157, 156), (151, 152, 164, 163), (148, 149, 161, 160), (155, 144, 156, 167), (145, 146, 158, 157), (152, 153, 165, 164), (149, 150, 162, 161), (146, 147, 159, 158), (153, 154, 166, 165), (150, 151, 163, 162), (168, 169, 171, 170), (170, 171, 173, 172), (172, 173, 175, 174), (174, 175, 177, 176), (176, 177, 179, 178), (178, 179, 181, 180), (180, 181, 183, 182), (182, 183, 185, 184), (184, 185, 187, 186), (186, 187, 189, 188), (187, 185, 200, 201), (188, 189, 191, 190), (190, 191, 169, 168), (178, 180, 222, 221), (200, 199, 211, 212), (185, 183, 199, 200), (183, 181, 198, 199), (181, 179, 197, 198), (179, 177, 196, 197), (177, 175, 195, 196), (169, 191, 203, 192), (171, 169, 192, 193), (175, 173, 194, 195), (191, 189, 202, 203), (173, 171, 193, 194), (189, 187, 201, 202), (205, 204, 215, 214, 213, 212, 211, 210, 209, 208, 207, 206), (197, 196, 208, 209), (192, 203, 215, 204), (194, 193, 205, 206), (201, 200, 212, 213), (198, 197, 209, 210), (195, 194, 206, 207), (202, 201, 213, 214), (199, 198, 210, 211), (196, 195, 207, 208), (203, 202, 214, 215), (193, 192, 204, 205), (226, 227, 239, 238), (176, 178, 221, 220), (174, 176, 220, 219), (190, 168, 216, 227), (168, 170, 217, 216), (172, 174, 219, 218), (188, 190, 227, 226), (170, 172, 218, 217), (186, 188, 226, 225), (184, 186, 225, 224), (182, 184, 224, 223), (180, 182, 223, 222), (231, 232, 244, 243), (216, 217, 229, 228), (223, 224, 236, 235), (220, 221, 233, 232), (227, 216, 228, 239), (217, 218, 230, 229), (224, 225, 237, 236), (221, 222, 234, 233), (218, 219, 231, 230), (225, 226, 238, 237), (222, 223, 235, 234), (219, 220, 232, 231), (240, 241, 242, 243, 244, 245, 246, 247, 248, 249, 250, 251), (238, 239, 251, 250), (228, 229, 241, 240), (235, 236, 248, 247), (232, 233, 245, 244), (239, 228, 240, 251), (229, 230, 242, 241), (236, 237, 249, 248), (233, 234, 246, 245), (230, 231, 243, 242), (237, 238, 250, 249), (234, 235, 247, 246), (266, 265, 253, 254), (264, 275, 263, 252), (275, 274, 262, 263), (284, 283, 271, 272), (285, 284, 272, 273), (286, 285, 273, 274), (280, 279, 267, 268), (323, 321, 280, 281), (317, 315, 277, 278), (331, 329, 284, 285), (315, 313, 276, 277), (329, 327, 283, 284), (276, 287, 275, 264), (309, 310, 298, 297), (319, 317, 278, 279), (272, 271, 259, 260), (283, 282, 270, 271), (279, 278, 266, 267), (278, 277, 265, 266), (273, 347, 336, 274), (267, 266, 254, 255), (263, 262, 261, 260, 259, 258, 257, 256, 255, 254, 253, 252), (277, 276, 264, 265), (268, 267, 255, 256), (313, 335, 287, 276), (314, 316, 302, 301), (308, 309, 297, 296), (300, 301, 289, 288), (307, 308, 296, 295), (311, 300, 288, 299), (305, 306, 294, 293), (304, 305, 293, 292), (306, 307, 295, 294), (302, 303, 291, 290), (301, 302, 290, 289), (298, 299, 288, 289, 290, 291, 292, 293, 294, 295, 296, 297), (310, 311, 299, 298), (325, 323, 281, 282), (282, 281, 269, 270), (281, 280, 268, 269), (270, 269, 257, 258), (269, 268, 256, 257), (265, 264, 252, 253), (327, 325, 282, 283), (271, 270, 258, 259), (335, 333, 286, 287), (333, 331, 285, 286), (321, 319, 279, 280), (287, 286, 274, 275), (319, 318, 316, 317), (330, 332, 310, 309), (320, 322, 305, 304), (326, 328, 308, 307), (312, 314, 301, 300), (328, 330, 309, 308), (318, 320, 304, 303), (324, 326, 307, 306), (332, 334, 311, 310), (303, 304, 292, 291), (322, 324, 306, 305), (334, 312, 300, 311), (335, 334, 332, 333), (333, 332, 330, 331), (313, 312, 334, 335), (327, 326, 324, 325), (321, 320, 318, 319), (315, 314, 312, 313), (316, 318, 303, 302), (329, 328, 326, 327), (323, 322, 320, 321), (317, 316, 314, 315), (331, 330, 328, 329), (325, 324, 322, 323), (77, 163, 164, 76), (157, 244, 243, 158), (165, 166, 358, 357), (241, 242, 362, 361), (77, 78, 342, 341), (166, 167, 359, 358), (242, 243, 350, 362), (78, 79, 343, 342), (167, 156, 348, 359), (79, 80, 344, 343), (244, 245, 365, 349), (80, 81, 345, 344), (156, 157, 349, 348), (245, 246, 366, 365), (81, 82, 346, 345), (76, 164, 340), (246, 247, 367, 366), (82, 83, 347, 346), (163, 77, 341), (158, 159, 351, 350), (247, 248, 368, 367), (83, 72, 336, 347), (244, 157, 349), (160, 159, 351, 352), (248, 249, 369, 368), (158, 243, 350), (160, 161, 353, 352), (249, 250, 370, 369), (72, 73, 337, 336), (161, 162, 354, 353), (250, 251, 371, 370), (73, 74, 338, 337), (162, 163, 341, 354), (251, 240, 360, 371), (74, 75, 339, 338), (76, 75, 339, 340), (164, 165, 357, 340), (240, 241, 361, 360), (341, 342, 374, 373), (371, 360, 389, 398), (357, 358, 387, 386), (354, 341, 373, 385), (342, 343, 375, 374), (358, 359, 388, 387), (343, 344, 376, 375), (359, 348, 379, 388), (340, 357, 386, 372), (344, 345, 377, 376), (360, 361, 390, 389), (345, 346, 378, 377), (361, 362, 391, 390), (272, 346, 347, 273), (348, 349, 380, 379), (365, 366, 393, 392), (350, 351, 382, 381), (366, 367, 394, 393), (352, 351, 382, 383), (336, 337, 364, 356), (367, 368, 395, 394), (352, 353, 384, 383), (337, 338, 363, 364), (368, 369, 396, 395), (353, 354, 385, 384), (338, 339, 355, 363), (369, 370, 397, 396), (349, 365, 392, 380), (340, 339, 355, 372), (370, 371, 398, 397), (362, 350, 381, 391), (385, 373, 374, 404), (387, 388, 415, 414), (364, 363, 401, 402), (388, 379, 408, 415), (389, 390, 417, 416), (375, 376, 406, 405), (390, 391, 410, 417), (376, 377, 407, 406), (392, 393, 419, 418), (393, 394, 420, 419), (394, 395, 421, 420), (372, 355, 399, 403), (260, 378, 346, 272), (395, 396, 422, 421), (379, 380, 409, 408), (396, 397, 423, 422), (397, 398, 424, 423), (356, 364, 402, 400), (383, 382, 410, 411), (398, 389, 416, 424), (383, 384, 412, 411), (380, 392, 418, 409), (384, 385, 404, 412), (374, 375, 405, 404), (372, 386, 413, 403), (386, 387, 414, 413), (363, 355, 399, 401), (391, 381, 382, 410), (422, 423, 449, 448), (423, 424, 450, 449), (274, 336, 356, 262), (424, 416, 442, 450), (408, 409, 435, 434), (409, 418, 444, 435), (411, 412, 438, 437), (403, 413, 439, 429), (413, 414, 440, 439), (414, 415, 441, 440), (401, 399, 425, 427), (404, 405, 431, 430), (415, 408, 434, 441), (411, 410, 436, 437), (403, 399, 425, 429), (417, 410, 436, 443), (412, 404, 430, 438), (416, 417, 443, 442), (402, 401, 427, 428), (418, 419, 445, 444), (400, 402, 428, 426), (419, 420, 446, 445), (405, 406, 432, 431), (420, 421, 447, 446), (406, 407, 433, 432), (421, 422, 448, 447), (262, 263, 400, 356), (263, 252, 426, 400), (378, 260, 259, 377), (377, 259, 258, 407), (407, 258, 257, 433), (426, 252, 253, 451), (435, 444, 467, 460), (444, 445, 468, 467), (429, 439, 463, 456), (448, 449, 450, 471), (445, 446, 447, 468), (434, 435, 460, 441), (468, 471, 478, 477), (437, 438, 457, 462), (429, 425, 453, 456), (447, 448, 471, 468), (439, 440, 464, 463), (443, 436, 437, 462), (433, 257, 256, 459), (462, 457, 465, 474), (440, 441, 460, 464), (426, 428, 453, 451), (452, 473, 459, 455), (431, 432, 458, 457), (450, 442, 466, 471), (442, 443, 462, 466), (432, 433, 459, 458), (253, 254, 452, 451), (256, 255, 473, 459), (254, 255, 473, 452), (430, 431, 457, 438), (427, 425, 453, 428), (466, 462, 474, 475), (464, 460, 454, 469), (456, 453, 470, 469), (457, 458, 461, 465), (467, 468, 477, 476), (451, 453, 470, 472), (458, 459, 455, 461), (471, 466, 475, 478), (451, 452, 455, 472), (460, 467, 476, 454), (463, 464, 469, 456), (469, 470, 484, 483), (477, 478, 490, 489), (461, 455, 480, 481), (465, 461, 481, 482), (454, 476, 488, 479), (476, 477, 489, 488), (472, 455, 480, 485), (475, 474, 486, 487), (474, 465, 482, 486), (472, 470, 484, 485), (478, 475, 487, 490), (469, 454, 479, 483), (481, 480, 485, 484), (482, 481, 484, 483), (486, 482, 483, 479), (479, 488, 487, 486), (490, 487, 488, 489)])
me_circle_002.materials.append(mat_cinza_fato)
me_circle_002.use_remesh_preserve_volume = False
me_circle_002.use_remesh_preserve_attributes = False
me_circle_002.use_mirror_vertex_groups = False
me_circle_002.update()
me_cylinder = bpy.data.meshes.new('Cylinder')
me_cylinder.from_pydata([(0.0, 0.4536, -1.195), (1.192e-07, 0.4536, 1.195), (0.2268, 0.3928, -1.195), (0.2268, 0.3928, 1.195), (0.3928, 0.2268, -1.195), (0.3928, 0.2268, 1.195), (0.4536, 0.0, -1.195), (0.4536, 0.0, 1.195), (0.3928, -0.2268, -1.195), (0.3928, -0.2268, 1.195), (0.2268, -0.3928, -1.195), (0.2268, -0.3928, 1.195), (0.0, -0.4536, -1.195), (2.384e-07, -0.4536, 1.195), (-0.2268, -0.3928, -1.195), (-0.2268, -0.3928, 1.195), (-0.3928, -0.2268, -1.195), (-0.3928, -0.2268, 1.195), (-0.4536, 0.0, -1.195), (-0.4536, 0.0, 1.195), (-0.3928, 0.2268, -1.195), (-0.3928, 0.2268, 1.195), (-0.2268, 0.3928, -1.195), (-0.2268, 0.3928, 1.195), (5.96e-08, 0.4536, -0.31), (0.2268, 0.3928, -0.31), (0.3928, 0.2268, -0.31), (0.4536, 0.0, -0.31), (0.3928, -0.2268, -0.31), (0.2268, -0.3928, -0.31), (5.96e-08, -0.4536, -0.31), (-0.2268, -0.3928, -0.31), (-0.3928, -0.2268, -0.31), (-0.4536, 0.0, -0.31), (-0.3928, 0.2268, -0.31), (-0.2268, 0.3928, -0.31), (5.96e-08, 0.4536, -0.08737), (0.2268, 0.3928, -0.08737), (0.3928, 0.2268, -0.08737), (0.4536, 0.0, -0.08737), (0.3928, -0.2268, -0.08737), (0.2268, -0.3928, -0.08737), (5.96e-08, -0.4536, -0.08737), (-0.2268, -0.3928, -0.08737), (-0.3928, -0.2268, -0.08737), (-0.4536, 0.0, -0.08737), (-0.3928, 0.2268, -0.08737), (-0.2268, 0.3928, -0.08737), (5.96e-08, 0.4536, 0.1414), (0.2268, 0.3928, 0.1414), (0.3928, 0.2268, 0.1414), (0.4536, 0.0, 0.1414), (0.3928, -0.2268, 0.1414), (0.2268, -0.3928, 0.1414), (5.96e-08, -0.4536, 0.1414), (-0.2268, -0.3928, 0.1414), (-0.3928, -0.2268, 0.1414), (-0.4536, 0.0, 0.1414), (-0.3928, 0.2268, 0.1414), (-0.2268, 0.3928, 0.1414), (5.96e-08, 0.4536, 0.1414), (0.2268, 0.3928, 0.1414), (0.3928, 0.2268, 0.1414), (0.4536, 0.0, 0.1414), (0.3928, -0.2268, 0.1414), (0.2268, -0.3928, 0.1414), (5.96e-08, -0.4536, 0.1414), (-0.2268, -0.3928, 0.1414), (-0.3928, -0.2268, 0.1414), (-0.4536, 0.0, 0.1414), (-0.3928, 0.2268, 0.1414), (-0.2268, 0.3928, 0.1414)], [(71, 60), (70, 71), (69, 70), (68, 69), (67, 68), (66, 67), (65, 66), (64, 65), (63, 64), (62, 63), (61, 62), (60, 61)], [(48, 1, 3, 49), (49, 3, 5, 50), (50, 5, 7, 51), (51, 7, 9, 52), (52, 9, 11, 53), (53, 11, 13, 54), (54, 13, 15, 55), (55, 15, 17, 56), (56, 17, 19, 57), (57, 19, 21, 58), (3, 1, 23, 21, 19, 17, 15, 13, 11, 9, 7, 5), (58, 21, 23, 59), (59, 23, 1, 48), (22, 35, 24, 0), (20, 34, 35, 22), (18, 33, 34, 20), (16, 32, 33, 18), (14, 31, 32, 16), (12, 30, 31, 14), (10, 29, 30, 12), (8, 28, 29, 10), (6, 27, 28, 8), (4, 26, 27, 6), (2, 25, 26, 4), (0, 24, 25, 2), (35, 47, 36, 24), (34, 46, 47, 35), (33, 45, 46, 34), (32, 44, 45, 33), (31, 43, 44, 32), (30, 42, 43, 31), (29, 41, 42, 30), (28, 40, 41, 29), (27, 39, 40, 28), (26, 38, 39, 27), (25, 37, 38, 26), (24, 36, 37, 25), (47, 59, 48, 36), (46, 58, 59, 47), (45, 57, 58, 46), (44, 56, 57, 45), (43, 55, 56, 44), (42, 54, 55, 43), (41, 53, 54, 42), (40, 52, 53, 41), (39, 51, 52, 40), (38, 50, 51, 39), (37, 49, 50, 38), (36, 48, 49, 37)])
_uv = me_cylinder.uv_layers.new(name='UVMap')
_uv.uv.foreach_set('vector', [0.4064, 0.6387, 0.7178, 0.6392, 0.7174, 0.7086, 0.4068, 0.7084, 0.4068, 0.7084, 0.7174, 0.7086, 0.7093, 0.7756, 0.4075, 0.778, 0.4075, 0.778, 0.7093, 0.7756, 0.7202, 0.8432, 0.4084, 0.8503, 0.4086, 0.01146, 0.721, 0.01311, 0.7206, 0.08273, 0.4082, 0.08112, 0.4082, 0.08112, 0.7206, 0.08273, 0.7202, 0.1524, 0.4078, 0.1508, 0.4078, 0.1508, 0.7202, 0.1524, 0.7199, 0.222, 0.4075, 0.2205, 0.4075, 0.2205, 0.7199, 0.222, 0.7195, 0.2916, 0.4072, 0.2902, 0.4072, 0.2902, 0.7195, 0.2916, 0.7192, 0.3612, 0.4069, 0.3599, 0.4069, 0.3599, 0.7192, 0.3612, 0.7188, 0.4307, 0.4066, 0.4296, 0.4066, 0.4296, 0.7188, 0.4307, 0.7185, 0.5003, 0.4065, 0.4993, 0.7174, 0.7086, 0.7667, 0.6574, 0.8349, 0.6377, 0.9039, 0.6547, 0.9551, 0.704, 0.9742, 0.772, 0.9567, 0.8405, 0.9073, 0.891, 0.8393, 0.9101, 0.7708, 0.8926, 0.7202, 0.8432, 0.7093, 0.7756, 0.4065, 0.4993, 0.7185, 0.5003, 0.7181, 0.5698, 0.4064, 0.569, 0.4064, 0.569, 0.7181, 0.5698, 0.7178, 0.6392, 0.4064, 0.6387, 0.008223, 0.5677, 0.2721, 0.5688, 0.272, 0.6387, 0.007804, 0.6378, 0.008651, 0.4978, 0.2723, 0.4989, 0.2721, 0.5688, 0.008223, 0.5677, 0.009082, 0.4278, 0.2725, 0.4291, 0.2723, 0.4989, 0.008651, 0.4978, 0.009515, 0.358, 0.2728, 0.3593, 0.2725, 0.4291, 0.009082, 0.4278, 0.009948, 0.2881, 0.2731, 0.2896, 0.2728, 0.3593, 0.009515, 0.358, 0.01038, 0.2183, 0.2734, 0.2198, 0.2731, 0.2896, 0.009948, 0.2881, 0.01081, 0.1485, 0.2738, 0.1501, 0.2734, 0.2198, 0.01038, 0.2183, 0.01125, 0.07877, 0.2742, 0.08036, 0.2738, 0.1501, 0.01081, 0.1485, 0.01168, 0.009017, 0.2746, 0.01065, 0.2742, 0.08036, 0.01125, 0.07877, 0.007014, 0.7782, 0.2718, 0.7791, 0.2716, 0.8499, 0.006653, 0.8486, 0.007398, 0.708, 0.2719, 0.7088, 0.2718, 0.7791, 0.007014, 0.7782, 0.007804, 0.6378, 0.272, 0.6387, 0.2719, 0.7088, 0.007398, 0.708, 0.2721, 0.5688, 0.3384, 0.5689, 0.3384, 0.6388, 0.272, 0.6387, 0.2723, 0.4989, 0.3385, 0.4991, 0.3384, 0.5689, 0.2721, 0.5688, 0.2725, 0.4291, 0.3387, 0.4294, 0.3385, 0.4991, 0.2723, 0.4989, 0.2728, 0.3593, 0.3389, 0.3596, 0.3387, 0.4294, 0.2725, 0.4291, 0.2731, 0.2896, 0.3392, 0.2899, 0.3389, 0.3596, 0.2728, 0.3593, 0.2734, 0.2198, 0.3396, 0.2202, 0.3392, 0.2899, 0.2731, 0.2896, 0.2738, 0.1501, 0.3399, 0.1504, 0.3396, 0.2202, 0.2734, 0.2198, 0.2742, 0.08036, 0.3403, 0.08074, 0.3399, 0.1504, 0.2738, 0.1501, 0.2746, 0.01065, 0.3407, 0.01106, 0.3403, 0.08074, 0.2742, 0.08036, 0.2718, 0.7791, 0.3387, 0.779, 0.3388, 0.8502, 0.2716, 0.8499, 0.2719, 0.7088, 0.3385, 0.7087, 0.3387, 0.779, 0.2718, 0.7791, 0.272, 0.6387, 0.3384, 0.6388, 0.3385, 0.7087, 0.2719, 0.7088, 0.3384, 0.5689, 0.4064, 0.569, 0.4064, 0.6387, 0.3384, 0.6388, 0.3385, 0.4991, 0.4065, 0.4993, 0.4064, 0.569, 0.3384, 0.5689, 0.3387, 0.4294, 0.4066, 0.4296, 0.4065, 0.4993, 0.3385, 0.4991, 0.3389, 0.3596, 0.4069, 0.3599, 0.4066, 0.4296, 0.3387, 0.4294, 0.3392, 0.2899, 0.4072, 0.2902, 0.4069, 0.3599, 0.3389, 0.3596, 0.3396, 0.2202, 0.4075, 0.2205, 0.4072, 0.2902, 0.3392, 0.2899, 0.3399, 0.1504, 0.4078, 0.1508, 0.4075, 0.2205, 0.3396, 0.2202, 0.3403, 0.08074, 0.4082, 0.08112, 0.4078, 0.1508, 0.3399, 0.1504, 0.3407, 0.01106, 0.4086, 0.01146, 0.4082, 0.08112, 0.3403, 0.08074, 0.3387, 0.779, 0.4075, 0.778, 0.4084, 0.8503, 0.3388, 0.8502, 0.3385, 0.7087, 0.4068, 0.7084, 0.4075, 0.778, 0.3387, 0.779, 0.3384, 0.6388, 0.4064, 0.6387, 0.4068, 0.7084, 0.3385, 0.7087])
me_cylinder.materials.append(mat_arm_texture_left)
me_cylinder.use_remesh_preserve_volume = False
me_cylinder.use_remesh_preserve_attributes = False
me_cylinder.use_mirror_vertex_groups = False
me_cylinder.update()
me_circle_000 = bpy.data.meshes.new('Circle.000')
me_circle_000.from_pydata([(-0.5485, 0.1916, 0.3894), (-0.5385, 0.1806, 0.8462), (-0.4228, 0.2563, 0.3894), (-0.4197, 0.2418, 0.8462), (-0.2817, 0.2494, 0.3894), (-0.2862, 0.2353, 0.8462), (-0.1628, 0.1729, 0.3894), (-0.1738, 0.163, 0.8462), (-0.0982, 0.04728, 0.3894), (-0.1127, 0.04414, 0.8462), (-0.105, -0.09386, 0.3894), (-0.1192, -0.08933, 0.8462), (-0.1815, -0.2127, 0.3894), (-0.1915, -0.2017, 0.8462), (-0.3072, -0.2773, 0.3894), (-0.3103, -0.2628, 0.8462), (-0.4483, -0.2705, 0.3894), (-0.4438, -0.2564, 0.8462), (-0.5671, -0.194, 0.3894), (-0.5561, -0.184, 0.8462), (-0.6318, -0.06836, 0.3894), (-0.6173, -0.06521, 0.8462), (-0.625, 0.07279, 0.3894), (-0.6108, 0.06826, 0.8462), (-0.5007, 0.1389, 0.9283), (-0.4077, 0.1867, 0.9283), (-0.3034, 0.1817, 0.9283), (-0.2155, 0.1251, 0.9283), (-0.1677, 0.03222, 0.9283), (-0.1728, -0.07215, 0.9283), (-0.2293, -0.16, 0.9283), (-0.3222, -0.2078, 0.9283), (-0.4266, -0.2028, 0.9283), (-0.5145, -0.1462, 0.9283), (-0.5623, -0.05329, 0.9283), (-0.5572, 0.05108, 0.9283), (-0.4368, 0.06859, 0.9753), (-0.3876, 0.0939, 0.9753), (-0.3324, 0.09122, 0.9753), (-0.2859, 0.06128, 0.9753), (-0.2606, 0.0121, 0.9753), (-0.2632, -0.04315, 0.9753), (-0.2932, -0.08966, 0.9753), (-0.3424, -0.115, 0.9753), (-0.3976, -0.1123, 0.9753), (-0.4441, -0.08235, 0.9753), (-0.4694, -0.03317, 0.9753), (-0.4668, 0.02208, 0.9753), (-0.5485, 0.1916, 0.3073), (-0.4228, 0.2563, 0.3073), (-0.2817, 0.2494, 0.3073), (-0.1628, 0.1729, 0.3073), (-0.0982, 0.04728, 0.3073), (-0.105, -0.09386, 0.3073), (-0.1815, -0.2127, 0.3073), (-0.3072, -0.2773, 0.3073), (-0.4483, -0.2705, 0.3073), (-0.5671, -0.194, 0.3073), (-0.6318, -0.06836, 0.3073), (-0.625, 0.07279, 0.3073), (-0.5485, 0.1916, 0.2171), (-0.4228, 0.2563, 0.2171), (-0.2817, 0.2494, 0.2171), (-0.1628, 0.1729, 0.2171), (-0.0982, 0.04728, 0.2171), (-0.105, -0.09386, 0.2171), (-0.1815, -0.2127, 0.2171), (-0.3072, -0.2773, 0.2171), (-0.4483, -0.2705, 0.2171), (-0.5671, -0.194, 0.2171), (-0.6318, -0.06836, 0.2171), (-0.625, 0.07279, 0.2171), (-0.548, 0.1992, -0.01964), (-0.4177, 0.2662, -0.01964), (-0.2712, 0.2592, -0.01964), (-0.148, 0.1798, -0.01964), (-0.08089, 0.04945, -0.06165), (-0.08798, -0.09698, -0.06165), (-0.1673, -0.2202, -0.01964), (-0.2977, -0.2873, -0.01964), (-0.4441, -0.2802, -0.01964), (-0.5674, -0.2009, -0.01964), (-0.6344, -0.07052, -0.01964), (-0.6274, 0.0759, -0.01964), (0.3976, 0.188, 0.5185), (0.3908, 0.1805, 1.013), (0.4727, 0.07117, 0.5185), (0.4631, 0.0681, 1.013), (0.4793, -0.06751, 0.5185), (0.4695, -0.06537, 1.013), (0.4157, -0.1909, 0.5185), (0.4083, -0.1842, 1.013), (0.2989, -0.266, 0.5185), (0.2959, -0.2564, 1.013), (0.1602, -0.2726, 0.5185), (0.1624, -0.2628, 1.013), (0.03683, -0.209, 0.5185), (0.04361, -0.2016, 1.013), (-0.03826, -0.09225, 0.5185), (-0.02865, -0.08917, 1.013), (-0.04489, 0.04644, 0.5185), (-0.03503, 0.0443, 1.013), (0.01872, 0.1699, 0.5185), (0.02619, 0.1631, 1.013), (0.1355, 0.2449, 0.5185), (0.1386, 0.2353, 1.013), (0.2742, 0.2516, 0.5185), (0.2721, 0.2417, 1.013), (0.353, 0.1389, 1.095), (0.4095, 0.05096, 1.095), (0.4145, -0.05342, 1.095), (0.3666, -0.1463, 1.095), (0.2787, -0.2028, 1.095), (0.1743, -0.2078, 1.095), (0.08146, -0.1599, 1.095), (0.02496, -0.07203, 1.095), (0.01997, 0.03234, 1.095), (0.06784, 0.1252, 1.095), (0.1557, 0.1817, 1.095), (0.2601, 0.1867, 1.095), (0.2891, 0.06854, 1.142), (0.319, 0.02202, 1.142), (0.3216, -0.03324, 1.142), (0.2963, -0.0824, 1.142), (0.2498, -0.1123, 1.142), (0.1945, -0.115, 1.142), (0.1454, -0.08962, 1.142), (0.1154, -0.04309, 1.142), (0.1128, 0.01216, 1.142), (0.1381, 0.06133, 1.142), (0.1847, 0.09124, 1.142), (0.2399, 0.09388, 1.142), (0.3976, 0.188, 0.4379), (0.4727, 0.07117, 0.4379), (0.4793, -0.06751, 0.4379), (0.4157, -0.1909, 0.4379), (0.2989, -0.266, 0.4379), (0.1602, -0.2726, 0.4379), (0.03683, -0.209, 0.4379), (-0.03826, -0.09225, 0.4379), (-0.04489, 0.04644, 0.4379), (0.01872, 0.1699, 0.4379), (0.1355, 0.2449, 0.4379), (0.2742, 0.2516, 0.4379), (0.3976, 0.188, 0.3493), (0.4727, 0.07117, 0.3493), (0.4793, -0.06751, 0.3493), (0.4157, -0.1909, 0.3493), (0.2989, -0.266, 0.3493), (0.1602, -0.2726, 0.3493), (0.03683, -0.209, 0.3493), (-0.03826, -0.09225, 0.3493), (-0.04489, 0.04644, 0.3493), (0.01872, 0.1699, 0.3493), (0.1355, 0.2449, 0.3493), (0.2742, 0.2516, 0.3493), (0.401, 0.1916, -0.02738), (0.4775, 0.1181, -0.06864), (0.4843, -0.06866, -0.06864), (0.4195, -0.1944, -0.02738), (0.3005, -0.2709, -0.02738), (0.1592, -0.2777, -0.02738), (0.03343, -0.2128, -0.02738), (-0.04307, -0.09386, -0.06864), (-0.04982, 0.04744, -0.06864), (0.01498, 0.1732, -0.02738), (0.134, 0.2497, -0.02738), (0.2753, 0.2564, -0.02738), (0.8375, -0.2714, 0.3765), (0.8364, -0.2648, 0.8383), (0.7009, -0.2595, 0.3765), (0.7032, -0.2531, 0.8383), (0.5886, -0.1808, 0.3765), (0.5938, -0.1765, 0.8383), (0.5306, -0.05654, 0.3765), (0.5373, -0.05536, 0.8383), (0.5426, 0.08007, 0.3765), (0.5489, 0.07776, 0.8383), (0.6212, 0.1924, 0.3765), (0.6256, 0.1872, 0.8383), (0.7455, 0.2503, 0.3765), (0.7467, 0.2437, 0.8383), (0.8821, 0.2384, 0.3765), (0.8798, 0.232, 0.8383), (0.9945, 0.1597, 0.3765), (0.9893, 0.1554, 0.8383), (1.052, 0.03546, 0.3765), (1.046, 0.03429, 0.8383), (1.04, -0.1011, 0.3765), (1.034, -0.09883, 0.8383), (0.9618, -0.2135, 0.3765), (0.9575, -0.2083, 0.8383), (0.8266, -0.2093, 0.9204), (0.7225, -0.2002, 0.9204), (0.6369, -0.1403, 0.9204), (0.5927, -0.04559, 0.9204), (0.6018, 0.05851, 0.9204), (0.6618, 0.1441, 0.9204), (0.7565, 0.1883, 0.9204), (0.8606, 0.1792, 0.9204), (0.9462, 0.1192, 0.9204), (0.9903, 0.02452, 0.9204), (0.9812, -0.07958, 0.9204), (0.9213, -0.1652, 0.9204), (0.8101, -0.1158, 0.9674), (0.755, -0.1109, 0.9674), (0.7097, -0.07922, 0.9674), (0.6863, -0.02909, 0.9674), (0.6911, 0.02601, 0.9674), (0.7228, 0.07132, 0.9674), (0.773, 0.0947, 0.9674), (0.8281, 0.08988, 0.9674), (0.8734, 0.05815, 0.9674), (0.8968, 0.00802, 0.9674), (0.8919, -0.04708, 0.9674), (0.8602, -0.09239, 0.9674), (0.8375, -0.2714, 0.2969), (0.7009, -0.2595, 0.2969), (0.5886, -0.1808, 0.2969), (0.5306, -0.05654, 0.2969), (0.5426, 0.08007, 0.2969), (0.6212, 0.1924, 0.2969), (0.7455, 0.2503, 0.2969), (0.8821, 0.2384, 0.2969), (0.9945, 0.1597, 0.2969), (1.052, 0.03546, 0.2969), (1.04, -0.1011, 0.2969), (0.9618, -0.2135, 0.2969), (0.8375, -0.2714, 0.2094), (0.7009, -0.2595, 0.2094), (0.5886, -0.1808, 0.2094), (0.5306, -0.05654, 0.2094), (0.5426, 0.08007, 0.2094), (0.6212, 0.1924, 0.2094), (0.7455, 0.2503, 0.2094), (0.8821, 0.2384, 0.2094), (0.9945, 0.1597, 0.2094), (1.052, 0.03546, 0.2094), (1.04, -0.1011, 0.2094), (0.9618, -0.2135, 0.2094), (0.8373, -0.2704, -0.02063), (0.7013, -0.2585, -0.02063), (0.5894, -0.1802, -0.02063), (0.5317, -0.05636, -0.06097), (0.5466, 0.07972, -0.06097), (0.6219, 0.1916, -0.02063), (0.7457, 0.2493, -0.02063), (0.8818, 0.2374, -0.02063), (0.9937, 0.1591, -0.02063), (1.051, 0.03529, -0.02063), (1.039, -0.1008, -0.02063), (0.9611, -0.2127, -0.02063), (-0.7351, 0.249, -0.7261), (-0.7748, 0.2058, -0.853), (-0.7936, 0.07093, -0.9214), (-0.7894, -0.06614, -0.9227), (-0.7663, -0.2009, -0.8404), (-0.7293, -0.2663, -0.723), (-0.6852, -0.2626, -0.5821), (-0.6488, -0.1909, -0.4711), (-0.6606, -0.1399, -0.4088), (-0.6307, 0.06677, -0.4121), (-0.6538, 0.1836, -0.48), (-0.6919, 0.2531, -0.5944), (-0.8856, 0.2445, -0.6747), (-0.9219, 0.1874, -0.7878), (-0.9419, 0.07014, -0.857), (-0.9401, -0.06694, -0.8587), (-0.917, -0.2017, -0.7768), (-0.8788, -0.2671, -0.6625), (-0.8358, -0.2634, -0.5323), (-0.7995, -0.1917, -0.4212), (-0.7795, -0.0711, -0.359), (-0.7641, 0.06597, -0.364), (-0.7273, 0.1828, -0.438), (-0.8426, 0.2482, -0.5446), (-0.9687, 0.2441, -0.6472), (-1.005, 0.1759, -0.7586), (-1.025, 0.0697, -0.8245), (-1.023, -0.06738, -0.8212), (-1.0, -0.2022, -0.7493), (-0.962, -0.2675, -0.635), (-0.919, -0.2638, -0.5048), (-0.8826, -0.1921, -0.3937), (-0.8627, -0.07154, -0.3315), (-0.8645, 0.06553, -0.3348), (-0.8876, 0.1824, -0.4027), (-0.9257, 0.2477, -0.5171), (-1.376, 0.09031, -0.4651), (-1.391, 0.06138, -0.5099), (-1.399, 0.01275, -0.535), (-1.398, -0.04254, -0.5337), (-1.389, -0.08968, -0.5063), (-1.373, -0.116, -0.4602), (-1.356, -0.1146, -0.4077), (-1.341, -0.08562, -0.3629), (-1.333, -0.03699, -0.3378), (-1.334, 0.0183, -0.3391), (-1.343, 0.06544, -0.3665), (-1.359, 0.0918, -0.4126), (-1.34, 0.1816, -0.5054), (-1.368, 0.127, -0.5901), (-1.383, 0.0351, -0.6375), (-1.382, -0.06936, -0.635), (-1.364, -0.1584, -0.5832), (-1.335, -0.2082, -0.4961), (-1.302, -0.2054, -0.3969), (-1.275, -0.1507, -0.3123), (-1.26, -0.05887, -0.2648), (-1.261, 0.04559, -0.2673), (-1.279, 0.1346, -0.3191), (-1.308, 0.1844, -0.4063), (-1.268, 0.236, -0.5463), (-1.044, 0.2437, -0.6222), (-1.303, 0.1661, -0.6546), (-1.081, 0.1719, -0.7333), (-1.323, 0.04861, -0.7152), (-1.101, 0.0693, -0.7955), (-1.321, -0.08497, -0.712), (-1.099, -0.06778, -0.7923), (-1.298, -0.1989, -0.6458), (-1.076, -0.2026, -0.7243), (-1.261, -0.2625, -0.5344), (-1.038, -0.2679, -0.61), (-1.219, -0.2589, -0.4076), (-0.9945, -0.2642, -0.4798), (-1.184, -0.189, -0.2993), (-0.9582, -0.1925, -0.3688), (-1.164, -0.07156, -0.2387), (-0.9382, -0.07194, -0.3065), (-1.166, 0.06202, -0.2419), (-0.9401, 0.06513, -0.3098), (-1.189, 0.1759, -0.3081), (-0.9631, 0.182, -0.3777), (-1.226, 0.2396, -0.4195), (-1.001, 0.2473, -0.4921), (-0.5485, 0.1916, -0.2352), (-0.4228, 0.2509, -0.2049), (-0.2817, 0.2494, -0.1852), (-0.1628, 0.1729, -0.1852), (-0.07154, 0.1906, -0.1891), (-0.069, -0.188, -0.1929), (-0.1815, -0.2127, -0.1852), (-0.3072, -0.2773, -0.1852), (-0.4483, -0.2705, -0.1852), (-0.5671, -0.194, -0.1852), (-0.6318, -0.06836, -0.2667), (-0.625, 0.07279, -0.2667), (0.3976, 0.188, -0.1929), (0.5077, 0.2182, -0.1894), (0.4999, -0.1945, -0.1859), (0.4157, -0.1909, -0.1929), (0.2989, -0.266, -0.1929), (0.1602, -0.2726, -0.1929), (0.03683, -0.209, -0.1929), (-0.1628, 0.2626, -0.3518), (-0.5431, 0.2215, -0.3748), (0.01872, 0.1699, -0.1929), (0.1355, 0.2449, -0.1929), (0.2742, 0.2516, -0.1929), (0.8375, -0.2714, -0.1859), (0.7009, -0.2595, -0.1859), (0.5886, -0.1808, -0.1859), (-0.2817, 0.2597, -0.3518), (-0.4228, 0.2634, -0.3518), (0.6212, 0.1924, -0.1859), (0.7455, 0.2503, -0.1859), (0.8821, 0.2384, -0.1859), (0.9945, 0.1597, -0.1859), (1.052, 0.03546, -0.1859), (1.04, -0.1011, -0.1859), (0.9618, -0.2135, -0.1859), (-0.07154, 0.2509, -0.3556), (-0.069, -0.2212, -0.3595), (-0.1815, -0.2127, -0.4238), (-0.3072, -0.2773, -0.3518), (-0.4483, -0.2705, -0.3518), (-0.5671, -0.194, -0.4204), (-0.6178, -0.152, -0.3518), (0.3976, 0.2462, -0.3595), (0.5077, 0.2428, -0.356), (0.4999, -0.2277, -0.3525), (0.4157, -0.1909, -0.4238), (0.2989, -0.266, -0.4133), (0.1602, -0.2726, -0.4133), (0.03683, -0.209, -0.4238), (0.01872, 0.2597, -0.3595), (0.1355, 0.2572, -0.3595), (0.2742, 0.2608, -0.3595), (0.8375, -0.2714, -0.3525), (0.7009, -0.2595, -0.3525), (0.5886, -0.2195, -0.4238), (0.6212, 0.2376, -0.3452), (0.7455, 0.2602, -0.3525), (0.8821, 0.2537, -0.3525), (0.9945, 0.1829, -0.3525), (1.052, 0.03546, -0.3525), (1.04, -0.1011, -0.3525), (0.9618, -0.2135, -0.3525), (-0.1628, 0.2626, -0.5725), (-0.5485, 0.2616, -0.5725), (-0.2817, 0.2597, -0.5725), (-0.4228, 0.2634, -0.5725), (-0.07154, 0.2509, -0.5763), (-0.04866, -0.2623, -0.5776), (-0.2465, -0.2773, -0.5725), (-0.4266, -0.2705, -0.5725), (-0.5671, -0.2272, -0.5976), (0.3976, 0.2462, -0.5802), (0.5077, 0.2428, -0.5767), (0.5014, -0.2673, -0.5755), (0.2989, -0.266, -0.5526), (0.1602, -0.2726, -0.5526), (0.01872, 0.2597, -0.5802), (0.1355, 0.2572, -0.5802), (0.2742, 0.2608, -0.5802), (0.8375, -0.2714, -0.5732), (0.7009, -0.2595, -0.5732), (0.6212, 0.2537, -0.5659), (0.7455, 0.2602, -0.5732), (0.8821, 0.2537, -0.5732), (0.9945, 0.2111, -0.5732), (1.052, 0.03547, -0.5732), (1.04, -0.1011, -0.5732), (0.9618, -0.2135, -0.5732), (-0.1628, 0.2626, -0.7863), (-0.5485, 0.2574, -0.7305), (-0.2817, 0.2597, -0.6894), (-0.4228, 0.2634, -0.7806), (-0.07154, 0.263, -0.7752), (-0.04866, -0.2623, -0.6802), (-0.1901, -0.2685, -0.7952), (-0.3919, -0.2705, -0.7701), (-0.5152, -0.2385, -0.775), (0.3976, 0.263, -0.7213), (0.5077, 0.2595, -0.7822), (0.5014, -0.2673, -0.6932), (0.3379, -0.266, -0.8019), (0.1602, -0.2726, -0.7249), (0.01872, 0.2597, -0.7642), (0.1355, 0.2572, -0.7642), (0.2742, 0.2608, -0.7919), (0.8375, -0.2714, -0.7606), (0.6645, -0.2595, -0.7307), (0.6212, 0.2537, -0.7642), (0.7455, 0.2602, -0.772), (0.8821, 0.2537, -0.7158), (0.9551, 0.1769, -0.8156), (1.026, 0.03547, -0.8166), (1.023, -0.1011, -0.712), (0.9618, -0.2135, -0.7606), (-0.5444, 0.1701, -0.9938), (-0.603, 0.02242, -1.024), (-0.1954, 0.2734, -0.9676), (0.3191, 0.3013, -1.142), (-0.3171, -0.1037, -1.132), (-0.07154, 0.2988, -0.9695), (0.03122, -0.2402, -0.9651), (-0.3431, -0.2305, -0.9797), (-0.4938, -0.1802, -1.019), (0.2614, 0.3013, -0.9709), (-0.09498, -0.2387, -1.142), (0.497, -0.2572, -0.9649), (0.01872, 0.3041, -0.9228), (0.1355, 0.3001, -0.9715), (0.09476, -0.2544, -1.142), (0.7694, -0.2714, -0.9679), (0.5775, 0.2771, -0.9643), (0.8064, 0.2012, -0.9679), (0.04454, 0.2902, -1.142), (-0.1504, 0.2546, -1.142), (0.9094, 0.01484, -0.9679), (-0.3132, 0.1367, -1.116), (-0.628, -0.09473, -1.001), (0.4531, -0.2117, -1.142), (0.6342, -0.1803, -1.142), (0.466, 0.2771, -1.142), (0.6001, 0.2019, -1.142), (0.7089, 0.04956, -1.142), (0.2623, 0.1735, -1.18), (-0.06068, -0.04313, -1.168), (0.05209, -0.1006, -1.168), (0.1484, -0.1086, -1.18), (0.1229, 0.1679, -1.18), (0.02393, 0.1498, -1.168), (-0.05869, 0.08994, -1.168), (0.3108, -0.08692, -1.18), (0.4447, -0.07097, -1.18), (0.3901, 0.1612, -1.18), (0.5003, 0.1459, -1.168), (0.5275, 0.04571, -1.168)], [], [(0, 1, 3, 2), (2, 3, 5, 4), (4, 5, 7, 6), (6, 7, 9, 8), (8, 9, 11, 10), (10, 11, 13, 12), (12, 13, 15, 14), (14, 15, 17, 16), (16, 17, 19, 18), (18, 19, 21, 20), (19, 17, 32, 33), (20, 21, 23, 22), (22, 23, 1, 0), (10, 12, 54, 53), (32, 31, 43, 44), (17, 15, 31, 32), (15, 13, 30, 31), (13, 11, 29, 30), (11, 9, 28, 29), (9, 7, 27, 28), (1, 23, 35, 24), (3, 1, 24, 25), (7, 5, 26, 27), (23, 21, 34, 35), (5, 3, 25, 26), (21, 19, 33, 34), (37, 36, 47, 46, 45, 44, 43, 42, 41, 40, 39, 38), (29, 28, 40, 41), (24, 35, 47, 36), (26, 25, 37, 38), (33, 32, 44, 45), (30, 29, 41, 42), (27, 26, 38, 39), (34, 33, 45, 46), (31, 30, 42, 43), (28, 27, 39, 40), (35, 34, 46, 47), (25, 24, 36, 37), (58, 59, 71, 70), (8, 10, 53, 52), (6, 8, 52, 51), (22, 0, 48, 59), (0, 2, 49, 48), (4, 6, 51, 50), (20, 22, 59, 58), (2, 4, 50, 49), (18, 20, 58, 57), (16, 18, 57, 56), (14, 16, 56, 55), (12, 14, 55, 54), (63, 64, 76, 75), (48, 49, 61, 60), (55, 56, 68, 67), (52, 53, 65, 64), (59, 48, 60, 71), (49, 50, 62, 61), (56, 57, 69, 68), (53, 54, 66, 65), (50, 51, 63, 62), (57, 58, 70, 69), (54, 55, 67, 66), (51, 52, 64, 63), (72, 73, 74, 75, 76, 77, 78, 79, 80, 81, 82, 83), (70, 71, 83, 82), (60, 61, 73, 72), (67, 68, 80, 79), (64, 65, 77, 76), (71, 60, 72, 83), (61, 62, 74, 73), (68, 69, 81, 80), (65, 66, 78, 77), (62, 63, 75, 74), (69, 70, 82, 81), (66, 67, 79, 78), (84, 85, 87, 86), (86, 87, 89, 88), (88, 89, 91, 90), (90, 91, 93, 92), (92, 93, 95, 94), (94, 95, 97, 96), (96, 97, 99, 98), (98, 99, 101, 100), (100, 101, 103, 102), (102, 103, 105, 104), (103, 101, 116, 117), (104, 105, 107, 106), (106, 107, 85, 84), (94, 96, 138, 137), (116, 115, 127, 128), (101, 99, 115, 116), (99, 97, 114, 115), (97, 95, 113, 114), (95, 93, 112, 113), (93, 91, 111, 112), (85, 107, 119, 108), (87, 85, 108, 109), (91, 89, 110, 111), (107, 105, 118, 119), (89, 87, 109, 110), (105, 103, 117, 118), (121, 120, 131, 130, 129, 128, 127, 126, 125, 124, 123, 122), (113, 112, 124, 125), (108, 119, 131, 120), (110, 109, 121, 122), (117, 116, 128, 129), (114, 113, 125, 126), (111, 110, 122, 123), (118, 117, 129, 130), (115, 114, 126, 127), (112, 111, 123, 124), (119, 118, 130, 131), (109, 108, 120, 121), (142, 143, 155, 154), (92, 94, 137, 136), (90, 92, 136, 135), (106, 84, 132, 143), (84, 86, 133, 132), (88, 90, 135, 134), (104, 106, 143, 142), (86, 88, 134, 133), (102, 104, 142, 141), (100, 102, 141, 140), (98, 100, 140, 139), (96, 98, 139, 138), (147, 148, 160, 159), (132, 133, 145, 144), (139, 140, 152, 151), (136, 137, 149, 148), (143, 132, 144, 155), (133, 134, 146, 145), (140, 141, 153, 152), (137, 138, 150, 149), (134, 135, 147, 146), (141, 142, 154, 153), (138, 139, 151, 150), (135, 136, 148, 147), (156, 157, 158, 159, 160, 161, 162, 163, 164, 165, 166, 167), (154, 155, 167, 166), (144, 145, 157, 156), (151, 152, 164, 163), (148, 149, 161, 160), (155, 144, 156, 167), (145, 146, 158, 157), (152, 153, 165, 164), (149, 150, 162, 161), (146, 147, 159, 158), (153, 154, 166, 165), (150, 151, 163, 162), (168, 169, 171, 170), (170, 171, 173, 172), (172, 173, 175, 174), (174, 175, 177, 176), (176, 177, 179, 178), (178, 179, 181, 180), (180, 181, 183, 182), (182, 183, 185, 184), (184, 185, 187, 186), (186, 187, 189, 188), (187, 185, 200, 201), (188, 189, 191, 190), (190, 191, 169, 168), (178, 180, 222, 221), (200, 199, 211, 212), (185, 183, 199, 200), (183, 181, 198, 199), (181, 179, 197, 198), (179, 177, 196, 197), (177, 175, 195, 196), (169, 191, 203, 192), (171, 169, 192, 193), (175, 173, 194, 195), (191, 189, 202, 203), (173, 171, 193, 194), (189, 187, 201, 202), (205, 204, 215, 214, 213, 212, 211, 210, 209, 208, 207, 206), (197, 196, 208, 209), (192, 203, 215, 204), (194, 193, 205, 206), (201, 200, 212, 213), (198, 197, 209, 210), (195, 194, 206, 207), (202, 201, 213, 214), (199, 198, 210, 211), (196, 195, 207, 208), (203, 202, 214, 215), (193, 192, 204, 205), (226, 227, 239, 238), (176, 178, 221, 220), (174, 176, 220, 219), (190, 168, 216, 227), (168, 170, 217, 216), (172, 174, 219, 218), (188, 190, 227, 226), (170, 172, 218, 217), (186, 188, 226, 225), (184, 186, 225, 224), (182, 184, 224, 223), (180, 182, 223, 222), (231, 232, 244, 243), (216, 217, 229, 228), (223, 224, 236, 235), (220, 221, 233, 232), (227, 216, 228, 239), (217, 218, 230, 229), (224, 225, 237, 236), (221, 222, 234, 233), (218, 219, 231, 230), (225, 226, 238, 237), (222, 223, 235, 234), (219, 220, 232, 231), (240, 241, 242, 243, 244, 245, 246, 247, 248, 249, 250, 251), (238, 239, 251, 250), (228, 229, 241, 240), (235, 236, 248, 247), (232, 233, 245, 244), (239, 228, 240, 251), (229, 230, 242, 241), (236, 237, 249, 248), (233, 234, 246, 245), (230, 231, 243, 242), (237, 238, 250, 249), (234, 235, 247, 246), (266, 265, 253, 254), (264, 275, 263, 252), (275, 274, 262, 263), (284, 283, 271, 272), (285, 284, 272, 273), (286, 285, 273, 274), (280, 279, 267, 268), (323, 321, 280, 281), (317, 315, 277, 278), (331, 329, 284, 285), (315, 313, 276, 277), (329, 327, 283, 284), (276, 287, 275, 264), (309, 310, 298, 297), (319, 317, 278, 279), (272, 271, 259, 260), (283, 282, 270, 271), (279, 278, 266, 267), (278, 277, 265, 266), (273, 347, 336, 274), (267, 266, 254, 255), (263, 262, 261, 260, 259, 258, 257, 256, 255, 254, 253, 252), (277, 276, 264, 265), (268, 267, 255, 256), (313, 335, 287, 276), (314, 316, 302, 301), (308, 309, 297, 296), (300, 301, 289, 288), (307, 308, 296, 295), (311, 300, 288, 299), (305, 306, 294, 293), (304, 305, 293, 292), (306, 307, 295, 294), (302, 303, 291, 290), (301, 302, 290, 289), (298, 299, 288, 289, 290, 291, 292, 293, 294, 295, 296, 297), (310, 311, 299, 298), (325, 323, 281, 282), (282, 281, 269, 270), (281, 280, 268, 269), (270, 269, 257, 258), (269, 268, 256, 257), (265, 264, 252, 253), (327, 325, 282, 283), (271, 270, 258, 259), (335, 333, 286, 287), (333, 331, 285, 286), (321, 319, 279, 280), (287, 286, 274, 275), (319, 318, 316, 317), (330, 332, 310, 309), (320, 322, 305, 304), (326, 328, 308, 307), (312, 314, 301, 300), (328, 330, 309, 308), (318, 320, 304, 303), (324, 326, 307, 306), (332, 334, 311, 310), (303, 304, 292, 291), (322, 324, 306, 305), (334, 312, 300, 311), (335, 334, 332, 333), (333, 332, 330, 331), (313, 312, 334, 335), (327, 326, 324, 325), (321, 320, 318, 319), (315, 314, 312, 313), (316, 318, 303, 302), (329, 328, 326, 327), (323, 322, 320, 321), (317, 316, 314, 315), (331, 330, 328, 329), (325, 324, 322, 323), (77, 163, 164, 76), (157, 244, 243, 158), (165, 166, 358, 357), (241, 242, 362, 361), (77, 78, 342, 341), (166, 167, 359, 358), (242, 243, 350, 362), (78, 79, 343, 342), (167, 156, 348, 359), (79, 80, 344, 343), (244, 245, 365, 349), (80, 81, 345, 344), (156, 157, 349, 348), (245, 246, 366, 365), (81, 82, 346, 345), (76, 164, 340), (246, 247, 367, 366), (82, 83, 347, 346), (163, 77, 341), (158, 159, 351, 350), (247, 248, 368, 367), (83, 72, 336, 347), (244, 157, 349), (160, 159, 351, 352), (248, 249, 369, 368), (158, 243, 350), (160, 161, 353, 352), (249, 250, 370, 369), (72, 73, 337, 336), (161, 162, 354, 353), (250, 251, 371, 370), (73, 74, 338, 337), (162, 163, 341, 354), (251, 240, 360, 371), (74, 75, 339, 338), (76, 75, 339, 340), (164, 165, 357, 340), (240, 241, 361, 360), (341, 342, 374, 373), (371, 360, 389, 398), (357, 358, 387, 386), (354, 341, 373, 385), (342, 343, 375, 374), (358, 359, 388, 387), (343, 344, 376, 375), (359, 348, 379, 388), (340, 357, 386, 372), (344, 345, 377, 376), (360, 361, 390, 389), (345, 346, 378, 377), (361, 362, 391, 390), (272, 346, 347, 273), (348, 349, 380, 379), (365, 366, 393, 392), (350, 351, 382, 381), (366, 367, 394, 393), (352, 351, 382, 383), (336, 337, 364, 356), (367, 368, 395, 394), (352, 353, 384, 383), (337, 338, 363, 364), (368, 369, 396, 395), (353, 354, 385, 384), (338, 339, 355, 363), (369, 370, 397, 396), (349, 365, 392, 380), (340, 339, 355, 372), (370, 371, 398, 397), (362, 350, 381, 391), (385, 373, 374, 404), (387, 388, 415, 414), (364, 363, 401, 402), (388, 379, 408, 415), (389, 390, 417, 416), (375, 376, 406, 405), (390, 391, 410, 417), (376, 377, 407, 406), (392, 393, 419, 418), (393, 394, 420, 419), (394, 395, 421, 420), (372, 355, 399, 403), (260, 378, 346, 272), (395, 396, 422, 421), (379, 380, 409, 408), (396, 397, 423, 422), (397, 398, 424, 423), (356, 364, 402, 400), (383, 382, 410, 411), (398, 389, 416, 424), (383, 384, 412, 411), (380, 392, 418, 409), (384, 385, 404, 412), (374, 375, 405, 404), (372, 386, 413, 403), (386, 387, 414, 413), (363, 355, 399, 401), (391, 381, 382, 410), (422, 423, 449, 448), (423, 424, 450, 449), (274, 336, 356, 262), (424, 416, 442, 450), (408, 409, 435, 434), (409, 418, 444, 435), (411, 412, 438, 437), (403, 413, 439, 429), (413, 414, 440, 439), (414, 415, 441, 440), (401, 399, 425, 427), (404, 405, 431, 430), (415, 408, 434, 441), (411, 410, 436, 437), (403, 399, 425, 429), (417, 410, 436, 443), (412, 404, 430, 438), (416, 417, 443, 442), (402, 401, 427, 428), (418, 419, 445, 444), (400, 402, 428, 426), (419, 420, 446, 445), (405, 406, 432, 431), (420, 421, 447, 446), (406, 407, 433, 432), (421, 422, 448, 447), (262, 263, 400, 356), (263, 252, 426, 400), (378, 260, 259, 377), (377, 259, 258, 407), (407, 258, 257, 433), (426, 252, 253, 451), (435, 444, 467, 460), (444, 445, 468, 467), (429, 439, 463, 456), (448, 449, 450, 471), (445, 446, 447, 468), (434, 435, 460, 441), (468, 471, 478, 477), (437, 438, 457, 462), (429, 425, 453, 456), (447, 448, 471, 468), (439, 440, 464, 463), (443, 436, 437, 462), (433, 257, 256, 459), (462, 457, 465, 474), (440, 441, 460, 464), (426, 428, 453, 451), (452, 473, 459, 455), (431, 432, 458, 457), (450, 442, 466, 471), (442, 443, 462, 466), (432, 433, 459, 458), (253, 254, 452, 451), (256, 255, 473, 459), (254, 255, 473, 452), (430, 431, 457, 438), (427, 425, 453, 428), (466, 462, 474, 475), (464, 460, 454, 469), (456, 453, 470, 469), (457, 458, 461, 465), (467, 468, 477, 476), (451, 453, 470, 472), (458, 459, 455, 461), (471, 466, 475, 478), (451, 452, 455, 472), (460, 467, 476, 454), (463, 464, 469, 456), (469, 470, 484, 483), (477, 478, 490, 489), (461, 455, 480, 481), (465, 461, 481, 482), (454, 476, 488, 479), (476, 477, 489, 488), (472, 455, 480, 485), (475, 474, 486, 487), (474, 465, 482, 486), (472, 470, 484, 485), (478, 475, 487, 490), (469, 454, 479, 483), (481, 480, 485, 484), (482, 481, 484, 483), (486, 482, 483, 479), (479, 488, 487, 486), (490, 487, 488, 489)])
me_circle_000.materials.append(mat_cinza_fato)
me_circle_000.use_remesh_preserve_volume = False
me_circle_000.use_remesh_preserve_attributes = False
me_circle_000.use_mirror_vertex_groups = False
me_circle_000.update()
me_cube_004 = bpy.data.meshes.new('Cube.004')
me_cube_004.from_pydata([(1.227, 1.484, -0.525), (1.217, 1.484, 2.177), (1.227, 3.259, -0.525), (1.217, 3.259, 2.177), (1.037, 3.332, -0.525), (1.037, 3.332, 2.177), (1.037, 1.405, -0.525), (1.037, 1.405, 2.177), (1.4, 1.707, -0.525), (1.39, 1.707, 2.177), (1.037, 1.668, 2.42), (1.037, 1.668, -0.7832), (1.371, 3.009, -0.525), (1.362, 3.009, 2.177), (1.037, 3.081, 2.42), (1.037, 3.081, -0.7832), (0.758, 3.332, -0.525), (0.758, 1.356, 2.177), (0.758, 3.332, 2.177), (0.758, 1.356, -0.525), (0.758, 1.61, -0.8138), (0.758, 1.562, 2.42), (0.758, 3.125, 2.42), (0.758, 3.025, -0.8138), (1.464, 2.687, -0.525), (1.283, 2.687, -0.7309), (1.273, 2.687, 2.42), (1.454, 2.687, 2.177), (1.464, 2.072, -0.525), (1.454, 2.072, 2.177), (1.273, 2.072, 2.42), (1.283, 2.072, -0.7309), (0.0, 1.332, -0.525), (0.0, 1.332, 2.177), (0.0, 3.332, -0.525), (0.0, 3.332, 2.177), (-1.227, 1.484, -0.525), (-1.217, 1.484, 2.177), (-1.227, 3.259, -0.525), (-1.217, 3.259, 2.177), (-1.037, 3.332, -0.525), (-1.037, 3.332, 2.177), (-1.037, 1.405, -0.525), (-1.037, 1.405, 2.177), (0.0, 1.61, -0.8109), (0.0, 1.553, 2.42), (-1.4, 1.707, -0.525), (-1.39, 1.707, 2.177), (-1.037, 1.668, 2.42), (-1.037, 1.668, -0.7832), (0.0, 3.162, 2.42), (-1.371, 3.009, -0.525), (0.0, 3.025, -0.8109), (-1.362, 3.009, 2.177), (-1.037, 3.081, 2.42), (-1.037, 3.081, -0.7832), (-0.758, 3.332, -0.525), (-0.758, 1.356, 2.177), (-0.758, 3.332, 2.177), (-0.758, 1.356, -0.525), (-0.758, 1.61, -0.8138), (-0.758, 1.562, 2.42), (-0.758, 3.125, 2.42), (-0.758, 3.025, -0.8138), (-1.464, 2.687, -0.525), (-1.283, 2.687, -0.7309), (-1.273, 2.687, 2.42), (-1.454, 2.687, 2.177), (-1.464, 2.072, -0.525), (-1.454, 2.072, 2.177), (-1.273, 2.072, 2.42), (-1.283, 2.072, -0.7309)], [], [(9, 10, 7, 1), (4, 5, 3, 2), (8, 9, 1, 0), (19, 17, 33, 32), (11, 8, 0, 6), (21, 45, 33, 17), (20, 11, 6, 19), (0, 1, 7, 6), (16, 18, 5, 4), (31, 28, 8, 11), (28, 29, 9, 8), (3, 5, 14, 13), (2, 3, 13, 12), (4, 2, 12, 15), (18, 35, 50, 22), (16, 4, 15, 23), (34, 16, 23, 52), (5, 18, 22, 14), (29, 30, 10, 9), (34, 35, 18, 16), (44, 20, 19, 32), (10, 21, 17, 7), (6, 7, 17, 19), (15, 12, 24, 25), (12, 13, 27, 24), (13, 14, 26, 27), (27, 26, 30, 29), (24, 27, 29, 28), (25, 24, 28, 31), (44, 52, 23, 20), (20, 23, 15, 11), (15, 25, 31, 11), (21, 22, 50, 45), (10, 14, 22, 21), (14, 10, 30, 26), (47, 37, 43, 48), (40, 38, 39, 41), (46, 36, 37, 47), (59, 32, 33, 57), (49, 42, 36, 46), (61, 57, 33, 45), (60, 59, 42, 49), (36, 42, 43, 37), (56, 40, 41, 58), (71, 49, 46, 68), (68, 46, 47, 69), (39, 53, 54, 41), (38, 51, 53, 39), (40, 55, 51, 38), (58, 62, 50, 35), (56, 63, 55, 40), (34, 52, 63, 56), (41, 54, 62, 58), (69, 47, 48, 70), (34, 56, 58, 35), (44, 32, 59, 60), (48, 43, 57, 61), (42, 59, 57, 43), (55, 65, 64, 51), (51, 64, 67, 53), (53, 67, 66, 54), (67, 69, 70, 66), (64, 68, 69, 67), (65, 71, 68, 64), (44, 60, 63, 52), (60, 49, 55, 63), (55, 49, 71, 65), (61, 45, 50, 62), (48, 61, 62, 54), (54, 66, 70, 48)])
me_cube_004.use_remesh_preserve_volume = False
me_cube_004.use_remesh_preserve_attributes = False
me_cube_004.use_mirror_vertex_groups = False
me_cube_004.update()
me_sphere = bpy.data.meshes.new('Sphere')
me_sphere.from_pydata([(0.0, 0.2588, 0.9014), (-2.417e-09, 0.7709, 0.613), (0.0, 0.9659, 0.2588), (0.0, 1.0, 7.55e-08), (0.0, 0.9659, -0.23), (0.0, 0.7071, -0.6279), (0.0, 0.5, -0.7724), (0.0, 3.935e-07, -0.9064), (-1.947e-07, 4.935e-08, 0.9355), (0.1294, 0.2241, 0.9014), (0.3707, 0.642, 0.6758), (0.3855, 0.6676, 0.613), (0.433, 0.75, 0.5), (0.483, 0.8365, 0.2588), (0.5, 0.866, 7.55e-08), (0.483, 0.8365, -0.23), (0.433, 0.75, -0.4424), (0.3536, 0.6124, -0.6279), (0.25, 0.433, -0.7724), (0.1294, 0.2241, -0.8723), (0.2241, 0.1294, 0.9014), (0.642, 0.3707, 0.6758), (0.6676, 0.3855, 0.613), (0.75, 0.433, 0.5), (0.8365, 0.483, 0.2588), (0.866, 0.5, 7.55e-08), (0.8365, 0.483, -0.23), (0.75, 0.433, -0.4424), (0.6124, 0.3536, -0.6279), (0.433, 0.25, -0.7724), (0.2241, 0.1294, -0.8723), (0.2588, 3.995e-07, 0.9014), (0.7413, 3.557e-07, 0.6758), (0.7709, 3.729e-07, 0.613), (0.866, 3.8e-07, 0.5), (0.9659, 3.502e-07, 0.2588), (1.0, 3.8e-07, 7.55e-08), (0.9659, 4.111e-07, -0.23), (0.866, 3.825e-07, -0.4424), (0.7071, 3.835e-07, -0.6279), (0.5, 3.692e-07, -0.7724), (0.2588, 3.915e-07, -0.8723), (0.2241, -0.1294, 0.9014), (0.642, -0.3707, 0.6758), (0.6676, -0.3855, 0.613), (0.75, -0.433, 0.5), (0.8365, -0.483, 0.2588), (0.866, -0.5, 7.55e-08), (0.8365, -0.483, -0.23), (0.75, -0.433, -0.4424), (0.6124, -0.3536, -0.6279), (0.433, -0.25, -0.7724), (0.2241, -0.1294, -0.8723), (0.1294, -0.2241, 0.9014), (0.3707, -0.642, 0.6758), (0.3855, -0.6676, 0.613), (0.433, -0.75, 0.5), (0.483, -0.8365, 0.2588), (0.5, -0.866, 7.55e-08), (0.483, -0.8365, -0.23), (0.433, -0.75, -0.4424), (0.3536, -0.6124, -0.6279), (0.25, -0.433, -0.7724), (0.1294, -0.2241, -0.8723), (6.458e-09, -0.2588, 0.9014), (-6.586e-08, -0.7413, 0.6758), (-8.473e-08, -0.7709, 0.613), (-1.589e-08, -0.866, 0.5), (-4.57e-08, -0.9659, 0.2588), (-7.55e-08, -1.0, 7.55e-08), (-4.57e-08, -0.9659, -0.23), (-4.57e-08, -0.866, -0.4424), (-4.57e-08, -0.7071, -0.6279), (-6.06e-08, -0.5, -0.7724), (6.458e-09, -0.2588, -0.8723), (-0.1294, -0.2241, 0.9014), (-0.3707, -0.642, 0.6758), (-0.3855, -0.6676, 0.613), (-0.433, -0.75, 0.5), (-0.483, -0.8365, 0.2588), (-0.5, -0.866, 7.55e-08), (-0.483, -0.8365, -0.23), (-0.433, -0.75, -0.4424), (-0.3536, -0.6124, -0.6279), (-0.25, -0.433, -0.7724), (-0.1294, -0.2241, -0.8723), (-0.2241, -0.1294, 0.9014), (-0.642, -0.3707, 0.6758), (-0.6676, -0.3855, 0.613), (-0.75, -0.433, 0.5), (-0.8365, -0.483, 0.2588), (-0.866, -0.5, 7.55e-08), (-0.8365, -0.483, -0.23), (-0.75, -0.433, -0.4424), (-0.6124, -0.3536, -0.6279), (-0.433, -0.25, -0.7724), (-0.2241, -0.1294, -0.8723), (-0.2588, 4.07e-07, 0.9014), (-0.7413, 4.662e-07, 0.6758), (-0.7709, 5.354e-07, 0.613), (-0.866, 4.396e-07, 0.5), (-0.9659, 4.694e-07, 0.2588), (-1.0, 5.588e-07, 7.55e-08), (-0.9659, 4.707e-07, -0.23), (-0.866, 4.719e-07, -0.4424), (-0.7071, 4.133e-07, -0.6279), (-0.5, 5.033e-07, -0.7724), (-0.2588, 4.064e-07, -0.8723), (-0.2241, 0.1294, 0.9014), (-0.642, 0.3707, 0.6758), (-0.6676, 0.3855, 0.613), (-0.75, 0.433, 0.5), (-0.8365, 0.483, 0.2588), (-0.866, 0.5, 7.55e-08), (-0.8365, 0.483, -0.23), (-0.75, 0.433, -0.4424), (-0.6124, 0.3536, -0.6279), (-0.433, 0.25, -0.7724), (-0.2241, 0.1294, -0.8723), (-0.1294, 0.2241, 0.9014), (-0.3707, 0.642, 0.6758), (-0.3855, 0.6676, 0.613), (-0.433, 0.75, 0.5), (-0.483, 0.8365, 0.2588), (-0.5, 0.866, 7.55e-08), (-0.483, 0.8365, -0.23), (-0.433, 0.75, -0.4424), (-0.3536, 0.6124, -0.6279), (-0.25, 0.433, -0.7724), (-0.1294, 0.2241, -0.8723), (1.109e-07, 0.7413, 0.6758), (1.033e-07, 0.866, 0.5), (1.033e-07, 0.866, -0.4424), (2.136e-08, 0.2588, -0.8723), (0.4009, 0.6944, 0.6036), (0.6944, 0.4009, 0.6036), (0.8018, 3.793e-07, 0.6036), (0.6944, -0.4009, 0.6036), (0.4009, -0.6944, 0.6036), (-4.748e-08, -0.8018, 0.6036), (-0.4009, -0.6944, 0.6036), (-0.6944, -0.4009, 0.6036), (-0.8018, 4.868e-07, 0.6036), (-0.6944, 0.4009, 0.6036), (-0.4009, 0.6944, 0.6036), (5.15e-08, 0.8018, 0.6036), (0.3447, 0.5971, 0.6824), (0.5971, 0.3447, 0.6824), (0.6894, 3.637e-07, 0.6824), (0.5971, -0.3447, 0.6824), (0.3447, -0.5971, 0.6824), (-5.666e-08, -0.6894, 0.6824), (-0.3447, -0.5971, 0.6824), (-0.5971, -0.3447, 0.6824), (-0.6894, 4.452e-07, 0.6824), (-0.5971, 0.3447, 0.6824), (-0.3447, 0.5971, 0.6824), (6.114e-08, 0.6894, 0.6824), (0.2661, 0.4609, 0.7978), (0.4609, 0.2661, 0.7978), (0.5322, 3.742e-07, 0.7978), (0.4609, -0.2661, 0.7978), (0.2661, -0.4609, 0.7978), (-3.296e-08, -0.5322, 0.7978), (-0.2661, -0.4609, 0.7978), (-0.4609, -0.2661, 0.7978), (-0.5322, 4.355e-07, 0.7978), (-0.4609, 0.2661, 0.7978), (-0.2661, 0.4609, 0.7978), (5.44e-08, 0.5322, 0.7978)], [], [(1, 130, 10, 11), (6, 5, 17, 18), (4, 3, 14, 15), (145, 1, 11, 134), (133, 6, 18, 19), (0, 8, 9), (132, 4, 15, 16), (2, 131, 12, 13), (7, 133, 19), (169, 0, 9, 158), (5, 132, 16, 17), (3, 2, 13, 14), (16, 15, 26, 27), (13, 12, 23, 24), (7, 19, 30), (158, 9, 20, 159), (17, 16, 27, 28), (14, 13, 24, 25), (11, 10, 21, 22), (18, 17, 28, 29), (15, 14, 25, 26), (134, 11, 22, 135), (19, 18, 29, 30), (9, 8, 20), (26, 25, 36, 37), (135, 22, 33, 136), (30, 29, 40, 41), (20, 8, 31), (27, 26, 37, 38), (24, 23, 34, 35), (7, 30, 41), (159, 20, 31, 160), (28, 27, 38, 39), (25, 24, 35, 36), (22, 21, 32, 33), (29, 28, 39, 40), (39, 38, 49, 50), (36, 35, 46, 47), (33, 32, 43, 44), (40, 39, 50, 51), (37, 36, 47, 48), (136, 33, 44, 137), (41, 40, 51, 52), (31, 8, 42), (38, 37, 48, 49), (35, 34, 45, 46), (7, 41, 52), (160, 31, 42, 161), (42, 8, 53), (49, 48, 59, 60), (46, 45, 56, 57), (7, 52, 63), (161, 42, 53, 162), (50, 49, 60, 61), (47, 46, 57, 58), (44, 43, 54, 55), (51, 50, 61, 62), (48, 47, 58, 59), (137, 44, 55, 138), (52, 51, 62, 63), (62, 61, 72, 73), (59, 58, 69, 70), (138, 55, 66, 139), (63, 62, 73, 74), (53, 8, 64), (60, 59, 70, 71), (57, 56, 67, 68), (7, 63, 74), (162, 53, 64, 163), (61, 60, 71, 72), (58, 57, 68, 69), (55, 54, 65, 66), (163, 64, 75, 164), (72, 71, 82, 83), (69, 68, 79, 80), (66, 65, 76, 77), (73, 72, 83, 84), (70, 69, 80, 81), (139, 66, 77, 140), (74, 73, 84, 85), (64, 8, 75), (71, 70, 81, 82), (68, 67, 78, 79), (7, 74, 85), (85, 84, 95, 96), (75, 8, 86), (82, 81, 92, 93), (79, 78, 89, 90), (7, 85, 96), (164, 75, 86, 165), (83, 82, 93, 94), (80, 79, 90, 91), (77, 76, 87, 88), (84, 83, 94, 95), (81, 80, 91, 92), (140, 77, 88, 141), (88, 87, 98, 99), (95, 94, 105, 106), (92, 91, 102, 103), (141, 88, 99, 142), (96, 95, 106, 107), (86, 8, 97), (93, 92, 103, 104), (90, 89, 100, 101), (7, 96, 107), (165, 86, 97, 166), (94, 93, 104, 105), (91, 90, 101, 102), (7, 107, 118), (166, 97, 108, 167), (105, 104, 115, 116), (102, 101, 112, 113), (99, 98, 109, 110), (106, 105, 116, 117), (103, 102, 113, 114), (142, 99, 110, 143), (107, 106, 117, 118), (97, 8, 108), (104, 103, 114, 115), (101, 100, 111, 112), (143, 110, 121, 144), (118, 117, 128, 129), (108, 8, 119), (115, 114, 125, 126), (112, 111, 122, 123), (7, 118, 129), (167, 108, 119, 168), (116, 115, 126, 127), (113, 112, 123, 124), (110, 109, 120, 121), (117, 116, 127, 128), (114, 113, 124, 125), (121, 120, 130, 1), (128, 127, 5, 6), (125, 124, 3, 4), (144, 121, 1, 145), (129, 128, 6, 133), (119, 8, 0), (126, 125, 4, 132), (123, 122, 131, 2), (7, 129, 133), (168, 119, 0, 169), (127, 126, 132, 5), (124, 123, 2, 3), (122, 144, 145, 131), (111, 143, 144, 122), (100, 142, 143, 111), (89, 141, 142, 100), (78, 140, 141, 89), (67, 139, 140, 78), (56, 138, 139, 67), (45, 137, 138, 56), (34, 136, 137, 45), (23, 135, 136, 34), (12, 134, 135, 23), (131, 145, 134, 12), (120, 156, 157, 130), (109, 155, 156, 120), (98, 154, 155, 109), (87, 153, 154, 98), (76, 152, 153, 87), (65, 151, 152, 76), (54, 150, 151, 65), (43, 149, 150, 54), (32, 148, 149, 43), (21, 147, 148, 32), (10, 146, 147, 21), (130, 157, 146, 10), (156, 168, 169, 157), (155, 167, 168, 156), (154, 166, 167, 155), (153, 165, 166, 154), (152, 164, 165, 153), (151, 163, 164, 152), (150, 162, 163, 151), (149, 161, 162, 150), (148, 160, 161, 149), (147, 159, 160, 148), (146, 158, 159, 147), (157, 169, 158, 146)])
me_sphere.polygons.foreach_set('material_index', [1, 0, 0, 1, 0, 2, 0, 0, 0, 2, 0, 0, 0, 0, 0, 2, 0, 0, 1, 0, 0, 1, 0, 2, 0, 1, 0, 2, 0, 0, 0, 2, 0, 0, 1, 0, 0, 0, 1, 0, 0, 1, 0, 2, 0, 0, 0, 2, 2, 0, 0, 0, 2, 0, 0, 1, 0, 0, 1, 0, 0, 0, 1, 0, 2, 0, 0, 0, 2, 0, 0, 1, 2, 0, 0, 1, 0, 0, 1, 0, 2, 0, 0, 0, 0, 2, 0, 0, 0, 2, 0, 0, 1, 0, 0, 1, 1, 0, 0, 1, 0, 2, 0, 0, 0, 2, 0, 0, 0, 2, 0, 0, 1, 0, 0, 1, 0, 2, 0, 0, 1, 0, 2, 0, 0, 0, 2, 0, 0, 1, 0, 0, 1, 0, 0, 1, 0, 2, 0, 0, 0, 2, 0, 0, 0, 0, 0, 0, 0, 0, 0, 0, 0, 0, 0, 0, 1, 1, 1, 1, 1, 1, 1, 1, 1, 1, 1, 1, 2, 2, 2, 2, 2, 2, 2, 2, 2, 2, 2, 2])
me_sphere.materials.append(mat_branco_fato)
me_sphere.materials.append(mat_vermelho_fato)
me_sphere.materials.append(mat_preto_fato)
me_sphere.use_remesh_preserve_volume = False
me_sphere.use_remesh_preserve_attributes = False
me_sphere.use_mirror_vertex_groups = False
me_sphere.update()
arm_armature = bpy.data.armatures.new('Armature')  # bones are not reproduced

# ---- objects
ob_spot = bpy.data.objects.new('Spot', light_spot)
ob_armature = bpy.data.objects.new('Armature', arm_armature)
ob_sun = bpy.data.objects.new('Sun', light_sun)
ob_body = bpy.data.objects.new('body', me_cube_002)
ob_straight_arm_r = bpy.data.objects.new('straight_arm.R', me_cylinder_001)
ob_hand_r = bpy.data.objects.new('hand.R', me_circle_002)
ob_straight_arm_l = bpy.data.objects.new('straight_arm.L', me_cylinder)
ob_hand_l = bpy.data.objects.new('hand.L', me_circle_000)
ob_backpack = bpy.data.objects.new('backpack', me_cube_004)
ob_head = bpy.data.objects.new('head', me_sphere)
ob_camera = bpy.data.objects.new('Camera', cam_camera)

# ---- transforms, parenting, visibility, modifiers, constraints
ob_spot.location = (-7.617, -7.439, 16.84)
ob_spot.rotation_euler = (0.4951, -0.6006, 0.04292)
ob_spot.lineart.crease_threshold = 0.0
ob_armature.location = (-0.007535, -0.7982, 3.186)
ob_armature.display_type = 'WIRE'
ob_armature.show_in_front = True
ob_armature.lineart.crease_threshold = 0.0
ob_sun.location = (2.642, -6.86, 19.47)
ob_sun.lineart.crease_threshold = 0.0
ob_body.location = (-0.003074, -0.0008435, 4.387)
ob_body.scale = (1.0, 0.7976, 1.0)
ob_body.hide_select = True
ob_body.lineart.crease_threshold = 0.0
ob_straight_arm_r.parent = ob_body
ob_straight_arm_r.matrix_parent_inverse = Matrix(((1.0, 0.0, 0.0, 0.003074), (0.0, 1.254, 1.455e-11, 0.001058), (0.0, 0.0, 1.0, -4.387), (0.0, 0.0, 0.0, 1.0)))
ob_straight_arm_r.location = (-2.305, 0.1024, 4.81)
ob_straight_arm_r.rotation_euler = (-0.0, 4.712, 0.0)
ob_straight_arm_r.lineart.crease_threshold = 0.0
ob_hand_r.parent = ob_straight_arm_r
ob_hand_r.matrix_parent_inverse = Matrix(((0.0, 0.0, 1.0, -4.81), (0.0, 1.0, 0.0, -0.1024), (-1.0, 0.0, 0.0, -2.305), (0.0, 0.0, 0.0, 1.0)))
ob_hand_r.location = (-4.006, -0.009669, 4.877)
ob_hand_r.rotation_euler = (-1.344e-07, 1.571, 0.0)
ob_hand_r.scale = (0.4696, 0.4696, -0.4696)
ob_hand_r.lineart.crease_threshold = 0.0
_m = ob_hand_r.modifiers.new('Smooth', 'SMOOTH')
_m.iterations = 3
ob_straight_arm_l.parent = ob_body
ob_straight_arm_l.matrix_parent_inverse = Matrix(((1.0, 0.0, 0.0, 0.003074), (0.0, 1.254, 1.455e-11, 0.001058), (0.0, 0.0, 1.0, -4.387), (0.0, 0.0, 0.0, 1.0)))
ob_straight_arm_l.location = (2.257, 0.1024, 4.81)
ob_straight_arm_l.rotation_euler = (-0.0, 1.571, 0.0)
ob_straight_arm_l.lineart.crease_threshold = 0.0
ob_hand_l.parent = ob_straight_arm_l
ob_hand_l.matrix_parent_inverse = Matrix(((0.0, 0.0, -1.0, 4.81), (0.0, 1.0, -1.863e-09, -0.1024), (1.0, 0.0, 5.96e-08, -2.257), (0.0, 0.0, 0.0, 1.0)))
ob_hand_l.location = (3.97, -0.009669, 4.864)
ob_hand_l.rotation_euler = (-1.385e-07, 1.571, 0.0)
ob_hand_l.scale = (0.4696, 0.4696, 0.4696)
ob_hand_l.lineart.crease_threshold = 0.0
_m = ob_hand_l.modifiers.new('Smooth', 'SMOOTH')
_m.iterations = 3
ob_backpack.parent = ob_body
ob_backpack.matrix_parent_inverse = Matrix(((1.0, 0.0, 0.0, 0.003074), (0.0, 1.254, -1.455e-11, 0.001058), (0.0, 0.0, 1.0, -4.338), (0.0, 0.0, 0.0, 1.0)))
ob_backpack.location = (-0.003074, -0.0008435, 4.338)
ob_backpack.scale = (1.0, 0.7976, 1.0)
ob_backpack.hide_select = True
ob_backpack.lineart.crease_threshold = 0.0
_m = ob_backpack.modifiers.new('Laplacian Smooth', 'LAPLACIANSMOOTH')
_m.lambda_factor = 0.06
_m.lambda_border = 0.16
_m.iterations = 16
ob_head.parent = ob_body
ob_head.matrix_parent_inverse = Matrix(((1.0, 0.0, 0.0, 0.003074), (0.0, 1.254, -1.455e-11, 0.001058), (0.0, 0.0, 1.0, -4.338), (0.0, 0.0, 0.0, 1.0)))
ob_head.location = (-0.008497, -0.1167, 6.658)
ob_head.rotation_euler = (1.571, -0.0, 0.0)
ob_head.scale = (1.239, 1.239, 1.239)
ob_head.hide_select = True
ob_head.lineart.crease_threshold = 0.0
_m = ob_head.modifiers.new('Subsurf', 'SUBSURF')
_m.uv_smooth = 'PRESERVE_CORNERS'
_m.quality = 1
_m.render_levels = 1
_m.show_only_control_edges = False
ob_camera.location = (7.481, -6.508, 5.344)
ob_camera.rotation_euler = (1.109, 0.0, 0.8149)
ob_camera.lock_rotations_4d = False
ob_camera.empty_display_type = 'ARROWS'
ob_camera.color = (0.0, 0.0, 0.0, 0.0)
ob_camera.display_type = 'WIRE'
ob_camera.lineart.crease_threshold = 0.0

# ---- collection membership
col_collection_1.objects.link(ob_spot)
col_collection_1.objects.link(ob_armature)
col_collection_1.objects.link(ob_sun)
col_collection_1.objects.link(ob_body)
col_collection_1.objects.link(ob_straight_arm_r)
col_collection_1.objects.link(ob_hand_r)
col_collection_1.objects.link(ob_straight_arm_l)
col_collection_1.objects.link(ob_hand_l)
col_collection_1.objects.link(ob_backpack)
col_collection_1.objects.link(ob_head)
col_collection_1.objects.link(ob_camera)

# ---- scene / render settings (as saved in the file)
scene.camera = ob_camera
scene.frame_start = 1; scene.frame_end = 250; scene.frame_set(0)
scene.render.engine = 'CYCLES'
scene.render.resolution_percentage = 50
scene.render.dither_intensity = 0.0
scene.cycles.use_denoising = False
scene.cycles.samples = 128
scene.cycles.sampling_pattern = 'TABULATED_SOBOL'
scene.cycles.use_adaptive_sampling = False
scene.cycles.use_light_tree = False
scene.cycles.blur_glossy = 0.0
scene.cycles.sample_clamp_indirect = 0.0
scene.view_settings.view_transform = 'Standard'
bpy.context.view_layer.update()
